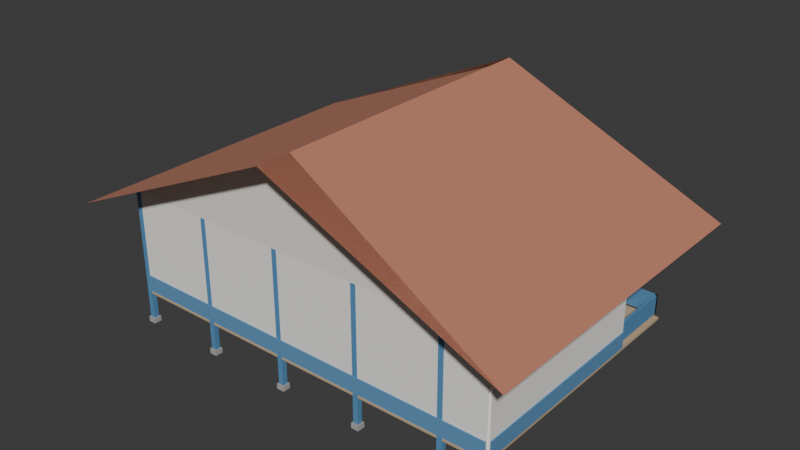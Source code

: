# Source: RumahPanggungSunda.blend  (saved by Blender 5.1.30; exported with 4.5.12 LTS)
import bpy
from mathutils import Matrix  # noqa: F401  (used for matrix-valued properties, if any)

bpy.ops.wm.read_factory_settings(use_empty=True)
scene = bpy.context.scene
scene.name = 'Scene'

# ---- collections
col_collection = bpy.data.collections.new('Collection'); scene.collection.children.link(col_collection)
col_rumahpanggungsunda = bpy.data.collections.new('RumahPanggungSunda'); scene.collection.children.link(col_rumahpanggungsunda)

# ---- materials (node trees are filled in below, after node groups)
mat_umpak_batu = bpy.data.materials.new('Umpak_Batu')
mat_tiang_biru = bpy.data.materials.new('Tiang_Biru')
mat_lantai_palupuh = bpy.data.materials.new('Lantai_Palupuh')
mat_dinding_putih = bpy.data.materials.new('Dinding_Putih')
mat_skirting_biru = bpy.data.materials.new('Skirting_Biru')
mat_pagar_biru = bpy.data.materials.new('Pagar_Biru')
mat_pintu_hijau = bpy.data.materials.new('Pintu_Hijau')
mat_daun_jendela = bpy.data.materials.new('Daun_Jendela')
mat_bingkai_biru = bpy.data.materials.new('Bingkai_Biru')
mat_engsel_logam = bpy.data.materials.new('Engsel_Logam')
mat_tangga_kayu = bpy.data.materials.new('Tangga_Kayu')
mat_plafon_langit = bpy.data.materials.new('Plafon_Langit')
mat_atap_genteng = bpy.data.materials.new('Atap_Genteng')
mat_kudakuda_kayu = bpy.data.materials.new('KudaKuda_Kayu')
mat_pelana_kayu = bpy.data.materials.new('Pelana_Kayu')

# ---- material node trees
mat_umpak_batu.use_nodes = True; mat_umpak_batu.node_tree.nodes.clear()
_N = mat_umpak_batu.node_tree.nodes; _L = mat_umpak_batu.node_tree.links
n0 = _N.new('ShaderNodeBsdfPrincipled'); n0.name = 'Principled BSDF'; n0.location = (-200, 100)
n0.inputs[0].default_value = (0.42, 0.4, 0.38, 1.0)
n0.inputs[2].default_value = 0.95
n1 = _N.new('ShaderNodeOutputMaterial'); n1.name = 'Material'; n1.location = (200, 100)
_L.new(n0.outputs[0], n1.inputs[0])
n1.is_active_output = True
mat_tiang_biru.use_nodes = True; mat_tiang_biru.node_tree.nodes.clear()
_N = mat_tiang_biru.node_tree.nodes; _L = mat_tiang_biru.node_tree.links
n0 = _N.new('ShaderNodeBsdfPrincipled'); n0.name = 'Principled BSDF'; n0.location = (-200, 100)
n0.inputs[0].default_value = (0.1, 0.28, 0.5, 1.0)
n0.inputs[2].default_value = 0.6
n1 = _N.new('ShaderNodeOutputMaterial'); n1.name = 'Material'; n1.location = (200, 100)
_L.new(n0.outputs[0], n1.inputs[0])
n1.is_active_output = True
mat_lantai_palupuh.use_nodes = True; mat_lantai_palupuh.node_tree.nodes.clear()
_N = mat_lantai_palupuh.node_tree.nodes; _L = mat_lantai_palupuh.node_tree.links
n0 = _N.new('ShaderNodeBsdfPrincipled'); n0.name = 'Principled BSDF'; n0.location = (-200, 100)
n0.inputs[0].default_value = (0.55, 0.4, 0.25, 1.0)
n0.inputs[2].default_value = 0.85
n1 = _N.new('ShaderNodeOutputMaterial'); n1.name = 'Material'; n1.location = (200, 100)
_L.new(n0.outputs[0], n1.inputs[0])
n1.is_active_output = True
mat_dinding_putih.use_nodes = True; mat_dinding_putih.node_tree.nodes.clear()
_N = mat_dinding_putih.node_tree.nodes; _L = mat_dinding_putih.node_tree.links
n0 = _N.new('ShaderNodeBsdfPrincipled'); n0.name = 'Principled BSDF'; n0.location = (-200, 100)
n0.inputs[0].default_value = (0.92, 0.9, 0.85, 1.0)
n0.inputs[2].default_value = 0.9
n1 = _N.new('ShaderNodeOutputMaterial'); n1.name = 'Material'; n1.location = (200, 100)
_L.new(n0.outputs[0], n1.inputs[0])
n1.is_active_output = True
mat_skirting_biru.use_nodes = True; mat_skirting_biru.node_tree.nodes.clear()
_N = mat_skirting_biru.node_tree.nodes; _L = mat_skirting_biru.node_tree.links
n0 = _N.new('ShaderNodeBsdfPrincipled'); n0.name = 'Principled BSDF'; n0.location = (-200, 100)
n0.inputs[0].default_value = (0.12, 0.3, 0.52, 1.0)
n0.inputs[2].default_value = 0.6
n1 = _N.new('ShaderNodeOutputMaterial'); n1.name = 'Material'; n1.location = (200, 100)
_L.new(n0.outputs[0], n1.inputs[0])
n1.is_active_output = True
mat_pagar_biru.use_nodes = True; mat_pagar_biru.node_tree.nodes.clear()
_N = mat_pagar_biru.node_tree.nodes; _L = mat_pagar_biru.node_tree.links
n0 = _N.new('ShaderNodeBsdfPrincipled'); n0.name = 'Principled BSDF'; n0.location = (-200, 100)
n0.inputs[0].default_value = (0.1, 0.28, 0.5, 1.0)
n0.inputs[2].default_value = 0.6
n1 = _N.new('ShaderNodeOutputMaterial'); n1.name = 'Material'; n1.location = (200, 100)
_L.new(n0.outputs[0], n1.inputs[0])
n1.is_active_output = True
mat_pintu_hijau.use_nodes = True; mat_pintu_hijau.node_tree.nodes.clear()
_N = mat_pintu_hijau.node_tree.nodes; _L = mat_pintu_hijau.node_tree.links
n0 = _N.new('ShaderNodeBsdfPrincipled'); n0.name = 'Principled BSDF'; n0.location = (-200, 100)
n0.inputs[0].default_value = (0.08, 0.3, 0.14, 1.0)
n0.inputs[2].default_value = 0.7
n1 = _N.new('ShaderNodeOutputMaterial'); n1.name = 'Material'; n1.location = (200, 100)
_L.new(n0.outputs[0], n1.inputs[0])
n1.is_active_output = True
mat_daun_jendela.use_nodes = True; mat_daun_jendela.node_tree.nodes.clear()
_N = mat_daun_jendela.node_tree.nodes; _L = mat_daun_jendela.node_tree.links
n0 = _N.new('ShaderNodeBsdfPrincipled'); n0.name = 'Principled BSDF'; n0.location = (-200, 100)
n0.inputs[0].default_value = (0.86, 0.84, 0.78, 1.0)
n0.inputs[2].default_value = 0.7
n1 = _N.new('ShaderNodeOutputMaterial'); n1.name = 'Material'; n1.location = (200, 100)
_L.new(n0.outputs[0], n1.inputs[0])
n1.is_active_output = True
mat_bingkai_biru.use_nodes = True; mat_bingkai_biru.node_tree.nodes.clear()
_N = mat_bingkai_biru.node_tree.nodes; _L = mat_bingkai_biru.node_tree.links
n0 = _N.new('ShaderNodeBsdfPrincipled'); n0.name = 'Principled BSDF'; n0.location = (-200, 100)
n0.inputs[0].default_value = (0.1, 0.28, 0.5, 1.0)
n0.inputs[2].default_value = 0.55
n1 = _N.new('ShaderNodeOutputMaterial'); n1.name = 'Material'; n1.location = (200, 100)
_L.new(n0.outputs[0], n1.inputs[0])
n1.is_active_output = True
mat_engsel_logam.use_nodes = True; mat_engsel_logam.node_tree.nodes.clear()
_N = mat_engsel_logam.node_tree.nodes; _L = mat_engsel_logam.node_tree.links
n0 = _N.new('ShaderNodeBsdfPrincipled'); n0.name = 'Principled BSDF'; n0.location = (-200, 100)
n0.inputs[0].default_value = (0.16, 0.16, 0.18, 1.0)
n0.inputs[2].default_value = 0.35
n1 = _N.new('ShaderNodeOutputMaterial'); n1.name = 'Material'; n1.location = (200, 100)
_L.new(n0.outputs[0], n1.inputs[0])
n1.is_active_output = True
mat_tangga_kayu.use_nodes = True; mat_tangga_kayu.node_tree.nodes.clear()
_N = mat_tangga_kayu.node_tree.nodes; _L = mat_tangga_kayu.node_tree.links
n0 = _N.new('ShaderNodeBsdfPrincipled'); n0.name = 'Principled BSDF'; n0.location = (-200, 100)
n0.inputs[0].default_value = (0.45, 0.32, 0.2, 1.0)
n0.inputs[2].default_value = 0.85
n1 = _N.new('ShaderNodeOutputMaterial'); n1.name = 'Material'; n1.location = (200, 100)
_L.new(n0.outputs[0], n1.inputs[0])
n1.is_active_output = True
mat_plafon_langit.use_nodes = True; mat_plafon_langit.node_tree.nodes.clear()
_N = mat_plafon_langit.node_tree.nodes; _L = mat_plafon_langit.node_tree.links
n0 = _N.new('ShaderNodeBsdfPrincipled'); n0.name = 'Principled BSDF'; n0.location = (-200, 100)
n0.inputs[0].default_value = (0.9, 0.88, 0.83, 1.0)
n0.inputs[2].default_value = 0.85
n1 = _N.new('ShaderNodeOutputMaterial'); n1.name = 'Material'; n1.location = (200, 100)
_L.new(n0.outputs[0], n1.inputs[0])
n1.is_active_output = True
mat_atap_genteng.use_nodes = True; mat_atap_genteng.node_tree.nodes.clear()
_N = mat_atap_genteng.node_tree.nodes; _L = mat_atap_genteng.node_tree.links
n0 = _N.new('ShaderNodeBsdfPrincipled'); n0.name = 'Principled BSDF'; n0.location = (-200, 100)
n0.inputs[0].default_value = (0.55, 0.22, 0.14, 1.0)
n0.inputs[2].default_value = 0.9
n1 = _N.new('ShaderNodeOutputMaterial'); n1.name = 'Material'; n1.location = (200, 100)
_L.new(n0.outputs[0], n1.inputs[0])
n1.is_active_output = True
mat_kudakuda_kayu.use_nodes = True; mat_kudakuda_kayu.node_tree.nodes.clear()
_N = mat_kudakuda_kayu.node_tree.nodes; _L = mat_kudakuda_kayu.node_tree.links
n0 = _N.new('ShaderNodeBsdfPrincipled'); n0.name = 'Principled BSDF'; n0.location = (-200, 100)
n0.inputs[0].default_value = (0.4, 0.28, 0.18, 1.0)
n0.inputs[2].default_value = 0.8
n1 = _N.new('ShaderNodeOutputMaterial'); n1.name = 'Material'; n1.location = (200, 100)
_L.new(n0.outputs[0], n1.inputs[0])
n1.is_active_output = True
mat_pelana_kayu.use_nodes = True; mat_pelana_kayu.node_tree.nodes.clear()
_N = mat_pelana_kayu.node_tree.nodes; _L = mat_pelana_kayu.node_tree.links
n0 = _N.new('ShaderNodeBsdfPrincipled'); n0.name = 'Principled BSDF'; n0.location = (-200, 100)
n0.inputs[0].default_value = (0.85, 0.82, 0.75, 1.0)
n0.inputs[2].default_value = 0.85
n1 = _N.new('ShaderNodeOutputMaterial'); n1.name = 'Material'; n1.location = (200, 100)
_L.new(n0.outputs[0], n1.inputs[0])
n1.is_active_output = True

# ---- world
world_world = bpy.data.worlds.new('World'); scene.world = world_world
world_world.use_nodes = True; world_world.node_tree.nodes.clear()
_N = world_world.node_tree.nodes; _L = world_world.node_tree.links
n0 = _N.new('ShaderNodeOutputWorld'); n0.name = 'World Output'; n0.location = (200, 100)
n1 = _N.new('ShaderNodeBackground'); n1.name = 'Background'; n1.location = (-200, 100)
n1.inputs[0].default_value = (0.05088, 0.05088, 0.05088, 1.0)
_L.new(n1.outputs[0], n0.inputs[0])
n0.is_active_output = True
world_world.color = (0.05088, 0.05088, 0.05088)
world_world.sun_shadow_jitter_overblur = 0.0

# ---- meshes
me_umpakbatu = bpy.data.meshes.new('UmpakBatu')
me_umpakbatu.from_pydata([(-0.09, -0.09, 0.0), (0.09, -0.09, 0.0), (0.09, 0.09, 0.0), (-0.09, 0.09, 0.0), (-0.09, -0.09, 0.12), (0.09, -0.09, 0.12), (0.09, 0.09, 0.12), (-0.09, 0.09, 0.12), (-0.09, 1.71, 0.0), (0.09, 1.71, 0.0), (0.09, 1.89, 0.0), (-0.09, 1.89, 0.0), (-0.09, 1.71, 0.12), (0.09, 1.71, 0.12), (0.09, 1.89, 0.12), (-0.09, 1.89, 0.12), (-0.09, 4.41, 0.0), (0.09, 4.41, 0.0), (0.09, 4.59, 0.0), (-0.09, 4.59, 0.0), (-0.09, 4.41, 0.12), (0.09, 4.41, 0.12), (0.09, 4.59, 0.12), (-0.09, 4.59, 0.12), (-0.09, 5.91, 0.0), (0.09, 5.91, 0.0), (0.09, 6.09, 0.0), (-0.09, 6.09, 0.0), (-0.09, 5.91, 0.12), (0.09, 5.91, 0.12), (0.09, 6.09, 0.12), (-0.09, 6.09, 0.12), (1.91, -0.09, 0.0), (2.09, -0.09, 0.0), (2.09, 0.09, 0.0), (1.91, 0.09, 0.0), (1.91, -0.09, 0.12), (2.09, -0.09, 0.12), (2.09, 0.09, 0.12), (1.91, 0.09, 0.12), (1.91, 1.71, 0.0), (2.09, 1.71, 0.0), (2.09, 1.89, 0.0), (1.91, 1.89, 0.0), (1.91, 1.71, 0.12), (2.09, 1.71, 0.12), (2.09, 1.89, 0.12), (1.91, 1.89, 0.12), (1.91, 4.41, 0.0), (2.09, 4.41, 0.0), (2.09, 4.59, 0.0), (1.91, 4.59, 0.0), (1.91, 4.41, 0.12), (2.09, 4.41, 0.12), (2.09, 4.59, 0.12), (1.91, 4.59, 0.12), (1.91, 5.91, 0.0), (2.09, 5.91, 0.0), (2.09, 6.09, 0.0), (1.91, 6.09, 0.0), (1.91, 5.91, 0.12), (2.09, 5.91, 0.12), (2.09, 6.09, 0.12), (1.91, 6.09, 0.12), (3.91, -0.09, 0.0), (4.09, -0.09, 0.0), (4.09, 0.09, 0.0), (3.91, 0.09, 0.0), (3.91, -0.09, 0.12), (4.09, -0.09, 0.12), (4.09, 0.09, 0.12), (3.91, 0.09, 0.12), (3.91, 1.71, 0.0), (4.09, 1.71, 0.0), (4.09, 1.89, 0.0), (3.91, 1.89, 0.0), (3.91, 1.71, 0.12), (4.09, 1.71, 0.12), (4.09, 1.89, 0.12), (3.91, 1.89, 0.12), (3.91, 4.41, 0.0), (4.09, 4.41, 0.0), (4.09, 4.59, 0.0), (3.91, 4.59, 0.0), (3.91, 4.41, 0.12), (4.09, 4.41, 0.12), (4.09, 4.59, 0.12), (3.91, 4.59, 0.12), (3.91, 5.91, 0.0), (4.09, 5.91, 0.0), (4.09, 6.09, 0.0), (3.91, 6.09, 0.0), (3.91, 5.91, 0.12), (4.09, 5.91, 0.12), (4.09, 6.09, 0.12), (3.91, 6.09, 0.12), (5.91, -0.09, 0.0), (6.09, -0.09, 0.0), (6.09, 0.09, 0.0), (5.91, 0.09, 0.0), (5.91, -0.09, 0.12), (6.09, -0.09, 0.12), (6.09, 0.09, 0.12), (5.91, 0.09, 0.12), (5.91, 1.71, 0.0), (6.09, 1.71, 0.0), (6.09, 1.89, 0.0), (5.91, 1.89, 0.0), (5.91, 1.71, 0.12), (6.09, 1.71, 0.12), (6.09, 1.89, 0.12), (5.91, 1.89, 0.12), (5.91, 4.41, 0.0), (6.09, 4.41, 0.0), (6.09, 4.59, 0.0), (5.91, 4.59, 0.0), (5.91, 4.41, 0.12), (6.09, 4.41, 0.12), (6.09, 4.59, 0.12), (5.91, 4.59, 0.12), (5.91, 5.91, 0.0), (6.09, 5.91, 0.0), (6.09, 6.09, 0.0), (5.91, 6.09, 0.0), (5.91, 5.91, 0.12), (6.09, 5.91, 0.12), (6.09, 6.09, 0.12), (5.91, 6.09, 0.12), (7.91, -0.09, 0.0), (8.09, -0.09, 0.0), (8.09, 0.09, 0.0), (7.91, 0.09, 0.0), (7.91, -0.09, 0.12), (8.09, -0.09, 0.12), (8.09, 0.09, 0.12), (7.91, 0.09, 0.12), (7.91, 1.71, 0.0), (8.09, 1.71, 0.0), (8.09, 1.89, 0.0), (7.91, 1.89, 0.0), (7.91, 1.71, 0.12), (8.09, 1.71, 0.12), (8.09, 1.89, 0.12), (7.91, 1.89, 0.12), (7.91, 4.41, 0.0), (8.09, 4.41, 0.0), (8.09, 4.59, 0.0), (7.91, 4.59, 0.0), (7.91, 4.41, 0.12), (8.09, 4.41, 0.12), (8.09, 4.59, 0.12), (7.91, 4.59, 0.12), (7.91, 5.91, 0.0), (8.09, 5.91, 0.0), (8.09, 6.09, 0.0), (7.91, 6.09, 0.0), (7.91, 5.91, 0.12), (8.09, 5.91, 0.12), (8.09, 6.09, 0.12), (7.91, 6.09, 0.12)], [], [(0, 1, 2, 3), (4, 7, 6, 5), (0, 4, 5, 1), (1, 5, 6, 2), (2, 6, 7, 3), (3, 7, 4, 0), (8, 9, 10, 11), (12, 15, 14, 13), (8, 12, 13, 9), (9, 13, 14, 10), (10, 14, 15, 11), (11, 15, 12, 8), (16, 17, 18, 19), (20, 23, 22, 21), (16, 20, 21, 17), (17, 21, 22, 18), (18, 22, 23, 19), (19, 23, 20, 16), (24, 25, 26, 27), (28, 31, 30, 29), (24, 28, 29, 25), (25, 29, 30, 26), (26, 30, 31, 27), (27, 31, 28, 24), (32, 33, 34, 35), (36, 39, 38, 37), (32, 36, 37, 33), (33, 37, 38, 34), (34, 38, 39, 35), (35, 39, 36, 32), (40, 41, 42, 43), (44, 47, 46, 45), (40, 44, 45, 41), (41, 45, 46, 42), (42, 46, 47, 43), (43, 47, 44, 40), (48, 49, 50, 51), (52, 55, 54, 53), (48, 52, 53, 49), (49, 53, 54, 50), (50, 54, 55, 51), (51, 55, 52, 48), (56, 57, 58, 59), (60, 63, 62, 61), (56, 60, 61, 57), (57, 61, 62, 58), (58, 62, 63, 59), (59, 63, 60, 56), (64, 65, 66, 67), (68, 71, 70, 69), (64, 68, 69, 65), (65, 69, 70, 66), (66, 70, 71, 67), (67, 71, 68, 64), (72, 73, 74, 75), (76, 79, 78, 77), (72, 76, 77, 73), (73, 77, 78, 74), (74, 78, 79, 75), (75, 79, 76, 72), (80, 81, 82, 83), (84, 87, 86, 85), (80, 84, 85, 81), (81, 85, 86, 82), (82, 86, 87, 83), (83, 87, 84, 80), (88, 89, 90, 91), (92, 95, 94, 93), (88, 92, 93, 89), (89, 93, 94, 90), (90, 94, 95, 91), (91, 95, 92, 88), (96, 97, 98, 99), (100, 103, 102, 101), (96, 100, 101, 97), (97, 101, 102, 98), (98, 102, 103, 99), (99, 103, 100, 96), (104, 105, 106, 107), (108, 111, 110, 109), (104, 108, 109, 105), (105, 109, 110, 106), (106, 110, 111, 107), (107, 111, 108, 104), (112, 113, 114, 115), (116, 119, 118, 117), (112, 116, 117, 113), (113, 117, 118, 114), (114, 118, 119, 115), (115, 119, 116, 112), (120, 121, 122, 123), (124, 127, 126, 125), (120, 124, 125, 121), (121, 125, 126, 122), (122, 126, 127, 123), (123, 127, 124, 120), (128, 129, 130, 131), (132, 135, 134, 133), (128, 132, 133, 129), (129, 133, 134, 130), (130, 134, 135, 131), (131, 135, 132, 128), (136, 137, 138, 139), (140, 143, 142, 141), (136, 140, 141, 137), (137, 141, 142, 138), (138, 142, 143, 139), (139, 143, 140, 136), (144, 145, 146, 147), (148, 151, 150, 149), (144, 148, 149, 145), (145, 149, 150, 146), (146, 150, 151, 147), (147, 151, 148, 144), (152, 153, 154, 155), (156, 159, 158, 157), (152, 156, 157, 153), (153, 157, 158, 154), (154, 158, 159, 155), (155, 159, 156, 152)])
_uv = me_umpakbatu.uv_layers.new(name='Float2')
_uv.uv.foreach_set('vector', [-0.045, -0.045, 0.045, -0.045, 0.045, 0.045, -0.045, 0.045, -0.045, -0.045, -0.045, 0.045, 0.045, 0.045, 0.045, -0.045, -0.045, 0.0, -0.045, 0.06, 0.045, 0.06, 0.045, 0.0, -0.045, 0.0, -0.045, 0.06, 0.045, 0.06, 0.045, 0.0, 0.045, 0.0, 0.045, 0.06, -0.045, 0.06, -0.045, 0.0, 0.045, 0.0, 0.045, 0.06, -0.045, 0.06, -0.045, 0.0, -0.045, 0.855, 0.045, 0.855, 0.045, 0.945, -0.045, 0.945, -0.045, 0.855, -0.045, 0.945, 0.045, 0.945, 0.045, 0.855, -0.045, 0.0, -0.045, 0.06, 0.045, 0.06, 0.045, 0.0, 0.855, 0.0, 0.855, 0.06, 0.945, 0.06, 0.945, 0.0, 0.045, 0.0, 0.045, 0.06, -0.045, 0.06, -0.045, 0.0, 0.945, 0.0, 0.945, 0.06, 0.855, 0.06, 0.855, 0.0, -0.045, 2.205, 0.045, 2.205, 0.045, 2.295, -0.045, 2.295, -0.045, 2.205, -0.045, 2.295, 0.045, 2.295, 0.045, 2.205, -0.045, 0.0, -0.045, 0.06, 0.045, 0.06, 0.045, 0.0, 2.205, 0.0, 2.205, 0.06, 2.295, 0.06, 2.295, 0.0, 0.045, 0.0, 0.045, 0.06, -0.045, 0.06, -0.045, 0.0, 2.295, 0.0, 2.295, 0.06, 2.205, 0.06, 2.205, 0.0, -0.045, 2.955, 0.045, 2.955, 0.045, 3.045, -0.045, 3.045, -0.045, 2.955, -0.045, 3.045, 0.045, 3.045, 0.045, 2.955, -0.045, 0.0, -0.045, 0.06, 0.045, 0.06, 0.045, 0.0, 2.955, 0.0, 2.955, 0.06, 3.045, 0.06, 3.045, 0.0, 0.045, 0.0, 0.045, 0.06, -0.045, 0.06, -0.045, 0.0, 3.045, 0.0, 3.045, 0.06, 2.955, 0.06, 2.955, 0.0, 0.955, -0.045, 1.045, -0.045, 1.045, 0.045, 0.955, 0.045, 0.955, -0.045, 0.955, 0.045, 1.045, 0.045, 1.045, -0.045, 0.955, 0.0, 0.955, 0.06, 1.045, 0.06, 1.045, 0.0, -0.045, 0.0, -0.045, 0.06, 0.045, 0.06, 0.045, 0.0, 1.045, 0.0, 1.045, 0.06, 0.955, 0.06, 0.955, 0.0, 0.045, 0.0, 0.045, 0.06, -0.045, 0.06, -0.045, 0.0, 0.955, 0.855, 1.045, 0.855, 1.045, 0.945, 0.955, 0.945, 0.955, 0.855, 0.955, 0.945, 1.045, 0.945, 1.045, 0.855, 0.955, 0.0, 0.955, 0.06, 1.045, 0.06, 1.045, 0.0, 0.855, 0.0, 0.855, 0.06, 0.945, 0.06, 0.945, 0.0, 1.045, 0.0, 1.045, 0.06, 0.955, 0.06, 0.955, 0.0, 0.945, 0.0, 0.945, 0.06, 0.855, 0.06, 0.855, 0.0, 0.955, 2.205, 1.045, 2.205, 1.045, 2.295, 0.955, 2.295, 0.955, 2.205, 0.955, 2.295, 1.045, 2.295, 1.045, 2.205, 0.955, 0.0, 0.955, 0.06, 1.045, 0.06, 1.045, 0.0, 2.205, 0.0, 2.205, 0.06, 2.295, 0.06, 2.295, 0.0, 1.045, 0.0, 1.045, 0.06, 0.955, 0.06, 0.955, 0.0, 2.295, 0.0, 2.295, 0.06, 2.205, 0.06, 2.205, 0.0, 0.955, 2.955, 1.045, 2.955, 1.045, 3.045, 0.955, 3.045, 0.955, 2.955, 0.955, 3.045, 1.045, 3.045, 1.045, 2.955, 0.955, 0.0, 0.955, 0.06, 1.045, 0.06, 1.045, 0.0, 2.955, 0.0, 2.955, 0.06, 3.045, 0.06, 3.045, 0.0, 1.045, 0.0, 1.045, 0.06, 0.955, 0.06, 0.955, 0.0, 3.045, 0.0, 3.045, 0.06, 2.955, 0.06, 2.955, 0.0, 1.955, -0.045, 2.045, -0.045, 2.045, 0.045, 1.955, 0.045, 1.955, -0.045, 1.955, 0.045, 2.045, 0.045, 2.045, -0.045, 1.955, 0.0, 1.955, 0.06, 2.045, 0.06, 2.045, 0.0, -0.045, 0.0, -0.045, 0.06, 0.045, 0.06, 0.045, 0.0, 2.045, 0.0, 2.045, 0.06, 1.955, 0.06, 1.955, 0.0, 0.045, 0.0, 0.045, 0.06, -0.045, 0.06, -0.045, 0.0, 1.955, 0.855, 2.045, 0.855, 2.045, 0.945, 1.955, 0.945, 1.955, 0.855, 1.955, 0.945, 2.045, 0.945, 2.045, 0.855, 1.955, 0.0, 1.955, 0.06, 2.045, 0.06, 2.045, 0.0, 0.855, 0.0, 0.855, 0.06, 0.945, 0.06, 0.945, 0.0, 2.045, 0.0, 2.045, 0.06, 1.955, 0.06, 1.955, 0.0, 0.945, 0.0, 0.945, 0.06, 0.855, 0.06, 0.855, 0.0, 1.955, 2.205, 2.045, 2.205, 2.045, 2.295, 1.955, 2.295, 1.955, 2.205, 1.955, 2.295, 2.045, 2.295, 2.045, 2.205, 1.955, 0.0, 1.955, 0.06, 2.045, 0.06, 2.045, 0.0, 2.205, 0.0, 2.205, 0.06, 2.295, 0.06, 2.295, 0.0, 2.045, 0.0, 2.045, 0.06, 1.955, 0.06, 1.955, 0.0, 2.295, 0.0, 2.295, 0.06, 2.205, 0.06, 2.205, 0.0, 1.955, 2.955, 2.045, 2.955, 2.045, 3.045, 1.955, 3.045, 1.955, 2.955, 1.955, 3.045, 2.045, 3.045, 2.045, 2.955, 1.955, 0.0, 1.955, 0.06, 2.045, 0.06, 2.045, 0.0, 2.955, 0.0, 2.955, 0.06, 3.045, 0.06, 3.045, 0.0, 2.045, 0.0, 2.045, 0.06, 1.955, 0.06, 1.955, 0.0, 3.045, 0.0, 3.045, 0.06, 2.955, 0.06, 2.955, 0.0, 2.955, -0.045, 3.045, -0.045, 3.045, 0.045, 2.955, 0.045, 2.955, -0.045, 2.955, 0.045, 3.045, 0.045, 3.045, -0.045, 2.955, 0.0, 2.955, 0.06, 3.045, 0.06, 3.045, 0.0, -0.045, 0.0, -0.045, 0.06, 0.045, 0.06, 0.045, 0.0, 3.045, 0.0, 3.045, 0.06, 2.955, 0.06, 2.955, 0.0, 0.045, 0.0, 0.045, 0.06, -0.045, 0.06, -0.045, 0.0, 2.955, 0.855, 3.045, 0.855, 3.045, 0.945, 2.955, 0.945, 2.955, 0.855, 2.955, 0.945, 3.045, 0.945, 3.045, 0.855, 2.955, 0.0, 2.955, 0.06, 3.045, 0.06, 3.045, 0.0, 0.855, 0.0, 0.855, 0.06, 0.945, 0.06, 0.945, 0.0, 3.045, 0.0, 3.045, 0.06, 2.955, 0.06, 2.955, 0.0, 0.945, 0.0, 0.945, 0.06, 0.855, 0.06, 0.855, 0.0, 2.955, 2.205, 3.045, 2.205, 3.045, 2.295, 2.955, 2.295, 2.955, 2.205, 2.955, 2.295, 3.045, 2.295, 3.045, 2.205, 2.955, 0.0, 2.955, 0.06, 3.045, 0.06, 3.045, 0.0, 2.205, 0.0, 2.205, 0.06, 2.295, 0.06, 2.295, 0.0, 3.045, 0.0, 3.045, 0.06, 2.955, 0.06, 2.955, 0.0, 2.295, 0.0, 2.295, 0.06, 2.205, 0.06, 2.205, 0.0, 2.955, 2.955, 3.045, 2.955, 3.045, 3.045, 2.955, 3.045, 2.955, 2.955, 2.955, 3.045, 3.045, 3.045, 3.045, 2.955, 2.955, 0.0, 2.955, 0.06, 3.045, 0.06, 3.045, 0.0, 2.955, 0.0, 2.955, 0.06, 3.045, 0.06, 3.045, 0.0, 3.045, 0.0, 3.045, 0.06, 2.955, 0.06, 2.955, 0.0, 3.045, 0.0, 3.045, 0.06, 2.955, 0.06, 2.955, 0.0, 3.955, -0.045, 4.045, -0.045, 4.045, 0.045, 3.955, 0.045, 3.955, -0.045, 3.955, 0.045, 4.045, 0.045, 4.045, -0.045, 3.955, 0.0, 3.955, 0.06, 4.045, 0.06, 4.045, 0.0, -0.045, 0.0, -0.045, 0.06, 0.045, 0.06, 0.045, 0.0, 4.045, 0.0, 4.045, 0.06, 3.955, 0.06, 3.955, 0.0, 0.045, 0.0, 0.045, 0.06, -0.045, 0.06, -0.045, 0.0, 3.955, 0.855, 4.045, 0.855, 4.045, 0.945, 3.955, 0.945, 3.955, 0.855, 3.955, 0.945, 4.045, 0.945, 4.045, 0.855, 3.955, 0.0, 3.955, 0.06, 4.045, 0.06, 4.045, 0.0, 0.855, 0.0, 0.855, 0.06, 0.945, 0.06, 0.945, 0.0, 4.045, 0.0, 4.045, 0.06, 3.955, 0.06, 3.955, 0.0, 0.945, 0.0, 0.945, 0.06, 0.855, 0.06, 0.855, 0.0, 3.955, 2.205, 4.045, 2.205, 4.045, 2.295, 3.955, 2.295, 3.955, 2.205, 3.955, 2.295, 4.045, 2.295, 4.045, 2.205, 3.955, 0.0, 3.955, 0.06, 4.045, 0.06, 4.045, 0.0, 2.205, 0.0, 2.205, 0.06, 2.295, 0.06, 2.295, 0.0, 4.045, 0.0, 4.045, 0.06, 3.955, 0.06, 3.955, 0.0, 2.295, 0.0, 2.295, 0.06, 2.205, 0.06, 2.205, 0.0, 3.955, 2.955, 4.045, 2.955, 4.045, 3.045, 3.955, 3.045, 3.955, 2.955, 3.955, 3.045, 4.045, 3.045, 4.045, 2.955, 3.955, 0.0, 3.955, 0.06, 4.045, 0.06, 4.045, 0.0, 2.955, 0.0, 2.955, 0.06, 3.045, 0.06, 3.045, 0.0, 4.045, 0.0, 4.045, 0.06, 3.955, 0.06, 3.955, 0.0, 3.045, 0.0, 3.045, 0.06, 2.955, 0.06, 2.955, 0.0])
me_umpakbatu.materials.append(mat_umpak_batu)
me_umpakbatu.update()
me_tiangkolong = bpy.data.meshes.new('TiangKolong')
me_tiangkolong.from_pydata([(-0.06, -0.06, 0.12), (0.06, -0.06, 0.12), (0.06, 0.06, 0.12), (-0.06, 0.06, 0.12), (-0.06, -0.06, 3.2), (0.06, -0.06, 3.2), (0.06, 0.06, 3.2), (-0.06, 0.06, 3.2), (-0.06, 1.74, 0.12), (0.06, 1.74, 0.12), (0.06, 1.86, 0.12), (-0.06, 1.86, 0.12), (-0.06, 1.74, 3.2), (0.06, 1.74, 3.2), (0.06, 1.86, 3.2), (-0.06, 1.86, 3.2), (-0.06, 4.44, 0.12), (0.06, 4.44, 0.12), (0.06, 4.56, 0.12), (-0.06, 4.56, 0.12), (-0.06, 4.44, 3.2), (0.06, 4.44, 3.2), (0.06, 4.56, 3.2), (-0.06, 4.56, 3.2), (-0.06, 5.94, 0.12), (0.06, 5.94, 0.12), (0.06, 6.06, 0.12), (-0.06, 6.06, 0.12), (-0.06, 5.94, 3.2), (0.06, 5.94, 3.2), (0.06, 6.06, 3.2), (-0.06, 6.06, 3.2), (1.94, -0.06, 0.12), (2.06, -0.06, 0.12), (2.06, 0.06, 0.12), (1.94, 0.06, 0.12), (1.94, -0.06, 3.2), (2.06, -0.06, 3.2), (2.06, 0.06, 3.2), (1.94, 0.06, 3.2), (1.94, 1.74, 0.12), (2.06, 1.74, 0.12), (2.06, 1.86, 0.12), (1.94, 1.86, 0.12), (1.94, 1.74, 3.2), (2.06, 1.74, 3.2), (2.06, 1.86, 3.2), (1.94, 1.86, 3.2), (1.94, 4.44, 0.12), (2.06, 4.44, 0.12), (2.06, 4.56, 0.12), (1.94, 4.56, 0.12), (1.94, 4.44, 3.2), (2.06, 4.44, 3.2), (2.06, 4.56, 3.2), (1.94, 4.56, 3.2), (1.94, 5.94, 0.12), (2.06, 5.94, 0.12), (2.06, 6.06, 0.12), (1.94, 6.06, 0.12), (1.94, 5.94, 3.2), (2.06, 5.94, 3.2), (2.06, 6.06, 3.2), (1.94, 6.06, 3.2), (3.94, -0.06, 0.12), (4.06, -0.06, 0.12), (4.06, 0.06, 0.12), (3.94, 0.06, 0.12), (3.94, -0.06, 3.2), (4.06, -0.06, 3.2), (4.06, 0.06, 3.2), (3.94, 0.06, 3.2), (3.94, 1.74, 0.12), (4.06, 1.74, 0.12), (4.06, 1.86, 0.12), (3.94, 1.86, 0.12), (3.94, 1.74, 3.2), (4.06, 1.74, 3.2), (4.06, 1.86, 3.2), (3.94, 1.86, 3.2), (3.94, 4.44, 0.12), (4.06, 4.44, 0.12), (4.06, 4.56, 0.12), (3.94, 4.56, 0.12), (3.94, 4.44, 3.2), (4.06, 4.44, 3.2), (4.06, 4.56, 3.2), (3.94, 4.56, 3.2), (3.94, 5.94, 0.12), (4.06, 5.94, 0.12), (4.06, 6.06, 0.12), (3.94, 6.06, 0.12), (3.94, 5.94, 3.2), (4.06, 5.94, 3.2), (4.06, 6.06, 3.2), (3.94, 6.06, 3.2), (5.94, -0.06, 0.12), (6.06, -0.06, 0.12), (6.06, 0.06, 0.12), (5.94, 0.06, 0.12), (5.94, -0.06, 3.2), (6.06, -0.06, 3.2), (6.06, 0.06, 3.2), (5.94, 0.06, 3.2), (5.94, 1.74, 0.12), (6.06, 1.74, 0.12), (6.06, 1.86, 0.12), (5.94, 1.86, 0.12), (5.94, 1.74, 3.2), (6.06, 1.74, 3.2), (6.06, 1.86, 3.2), (5.94, 1.86, 3.2), (5.94, 4.44, 0.12), (6.06, 4.44, 0.12), (6.06, 4.56, 0.12), (5.94, 4.56, 0.12), (5.94, 4.44, 3.2), (6.06, 4.44, 3.2), (6.06, 4.56, 3.2), (5.94, 4.56, 3.2), (5.94, 5.94, 0.12), (6.06, 5.94, 0.12), (6.06, 6.06, 0.12), (5.94, 6.06, 0.12), (5.94, 5.94, 3.2), (6.06, 5.94, 3.2), (6.06, 6.06, 3.2), (5.94, 6.06, 3.2), (7.94, -0.06, 0.12), (8.06, -0.06, 0.12), (8.06, 0.06, 0.12), (7.94, 0.06, 0.12), (7.94, -0.06, 3.2), (8.06, -0.06, 3.2), (8.06, 0.06, 3.2), (7.94, 0.06, 3.2), (7.94, 1.74, 0.12), (8.06, 1.74, 0.12), (8.06, 1.86, 0.12), (7.94, 1.86, 0.12), (7.94, 1.74, 3.2), (8.06, 1.74, 3.2), (8.06, 1.86, 3.2), (7.94, 1.86, 3.2), (7.94, 4.44, 0.12), (8.06, 4.44, 0.12), (8.06, 4.56, 0.12), (7.94, 4.56, 0.12), (7.94, 4.44, 3.2), (8.06, 4.44, 3.2), (8.06, 4.56, 3.2), (7.94, 4.56, 3.2), (7.94, 5.94, 0.12), (8.06, 5.94, 0.12), (8.06, 6.06, 0.12), (7.94, 6.06, 0.12), (7.94, 5.94, 3.2), (8.06, 5.94, 3.2), (8.06, 6.06, 3.2), (7.94, 6.06, 3.2)], [], [(0, 1, 2, 3), (4, 7, 6, 5), (0, 4, 5, 1), (1, 5, 6, 2), (2, 6, 7, 3), (3, 7, 4, 0), (8, 9, 10, 11), (12, 15, 14, 13), (8, 12, 13, 9), (9, 13, 14, 10), (10, 14, 15, 11), (11, 15, 12, 8), (16, 17, 18, 19), (20, 23, 22, 21), (16, 20, 21, 17), (17, 21, 22, 18), (18, 22, 23, 19), (19, 23, 20, 16), (24, 25, 26, 27), (28, 31, 30, 29), (24, 28, 29, 25), (25, 29, 30, 26), (26, 30, 31, 27), (27, 31, 28, 24), (32, 33, 34, 35), (36, 39, 38, 37), (32, 36, 37, 33), (33, 37, 38, 34), (34, 38, 39, 35), (35, 39, 36, 32), (40, 41, 42, 43), (44, 47, 46, 45), (40, 44, 45, 41), (41, 45, 46, 42), (42, 46, 47, 43), (43, 47, 44, 40), (48, 49, 50, 51), (52, 55, 54, 53), (48, 52, 53, 49), (49, 53, 54, 50), (50, 54, 55, 51), (51, 55, 52, 48), (56, 57, 58, 59), (60, 63, 62, 61), (56, 60, 61, 57), (57, 61, 62, 58), (58, 62, 63, 59), (59, 63, 60, 56), (64, 65, 66, 67), (68, 71, 70, 69), (64, 68, 69, 65), (65, 69, 70, 66), (66, 70, 71, 67), (67, 71, 68, 64), (72, 73, 74, 75), (76, 79, 78, 77), (72, 76, 77, 73), (73, 77, 78, 74), (74, 78, 79, 75), (75, 79, 76, 72), (80, 81, 82, 83), (84, 87, 86, 85), (80, 84, 85, 81), (81, 85, 86, 82), (82, 86, 87, 83), (83, 87, 84, 80), (88, 89, 90, 91), (92, 95, 94, 93), (88, 92, 93, 89), (89, 93, 94, 90), (90, 94, 95, 91), (91, 95, 92, 88), (96, 97, 98, 99), (100, 103, 102, 101), (96, 100, 101, 97), (97, 101, 102, 98), (98, 102, 103, 99), (99, 103, 100, 96), (104, 105, 106, 107), (108, 111, 110, 109), (104, 108, 109, 105), (105, 109, 110, 106), (106, 110, 111, 107), (107, 111, 108, 104), (112, 113, 114, 115), (116, 119, 118, 117), (112, 116, 117, 113), (113, 117, 118, 114), (114, 118, 119, 115), (115, 119, 116, 112), (120, 121, 122, 123), (124, 127, 126, 125), (120, 124, 125, 121), (121, 125, 126, 122), (122, 126, 127, 123), (123, 127, 124, 120), (128, 129, 130, 131), (132, 135, 134, 133), (128, 132, 133, 129), (129, 133, 134, 130), (130, 134, 135, 131), (131, 135, 132, 128), (136, 137, 138, 139), (140, 143, 142, 141), (136, 140, 141, 137), (137, 141, 142, 138), (138, 142, 143, 139), (139, 143, 140, 136), (144, 145, 146, 147), (148, 151, 150, 149), (144, 148, 149, 145), (145, 149, 150, 146), (146, 150, 151, 147), (147, 151, 148, 144), (152, 153, 154, 155), (156, 159, 158, 157), (152, 156, 157, 153), (153, 157, 158, 154), (154, 158, 159, 155), (155, 159, 156, 152)])
_uv = me_tiangkolong.uv_layers.new(name='Float2')
_uv.uv.foreach_set('vector', [-0.03, -0.03, 0.03, -0.03, 0.03, 0.03, -0.03, 0.03, -0.03, -0.03, -0.03, 0.03, 0.03, 0.03, 0.03, -0.03, -0.03, 0.06, -0.03, 1.6, 0.03, 1.6, 0.03, 0.06, -0.03, 0.06, -0.03, 1.6, 0.03, 1.6, 0.03, 0.06, 0.03, 0.06, 0.03, 1.6, -0.03, 1.6, -0.03, 0.06, 0.03, 0.06, 0.03, 1.6, -0.03, 1.6, -0.03, 0.06, -0.03, 0.87, 0.03, 0.87, 0.03, 0.93, -0.03, 0.93, -0.03, 0.87, -0.03, 0.93, 0.03, 0.93, 0.03, 0.87, -0.03, 0.06, -0.03, 1.6, 0.03, 1.6, 0.03, 0.06, 0.87, 0.06, 0.87, 1.6, 0.93, 1.6, 0.93, 0.06, 0.03, 0.06, 0.03, 1.6, -0.03, 1.6, -0.03, 0.06, 0.93, 0.06, 0.93, 1.6, 0.87, 1.6, 0.87, 0.06, -0.03, 2.22, 0.03, 2.22, 0.03, 2.28, -0.03, 2.28, -0.03, 2.22, -0.03, 2.28, 0.03, 2.28, 0.03, 2.22, -0.03, 0.06, -0.03, 1.6, 0.03, 1.6, 0.03, 0.06, 2.22, 0.06, 2.22, 1.6, 2.28, 1.6, 2.28, 0.06, 0.03, 0.06, 0.03, 1.6, -0.03, 1.6, -0.03, 0.06, 2.28, 0.06, 2.28, 1.6, 2.22, 1.6, 2.22, 0.06, -0.03, 2.97, 0.03, 2.97, 0.03, 3.03, -0.03, 3.03, -0.03, 2.97, -0.03, 3.03, 0.03, 3.03, 0.03, 2.97, -0.03, 0.06, -0.03, 1.6, 0.03, 1.6, 0.03, 0.06, 2.97, 0.06, 2.97, 1.6, 3.03, 1.6, 3.03, 0.06, 0.03, 0.06, 0.03, 1.6, -0.03, 1.6, -0.03, 0.06, 3.03, 0.06, 3.03, 1.6, 2.97, 1.6, 2.97, 0.06, 0.97, -0.03, 1.03, -0.03, 1.03, 0.03, 0.97, 0.03, 0.97, -0.03, 0.97, 0.03, 1.03, 0.03, 1.03, -0.03, 0.97, 0.06, 0.97, 1.6, 1.03, 1.6, 1.03, 0.06, -0.03, 0.06, -0.03, 1.6, 0.03, 1.6, 0.03, 0.06, 1.03, 0.06, 1.03, 1.6, 0.97, 1.6, 0.97, 0.06, 0.03, 0.06, 0.03, 1.6, -0.03, 1.6, -0.03, 0.06, 0.97, 0.87, 1.03, 0.87, 1.03, 0.93, 0.97, 0.93, 0.97, 0.87, 0.97, 0.93, 1.03, 0.93, 1.03, 0.87, 0.97, 0.06, 0.97, 1.6, 1.03, 1.6, 1.03, 0.06, 0.87, 0.06, 0.87, 1.6, 0.93, 1.6, 0.93, 0.06, 1.03, 0.06, 1.03, 1.6, 0.97, 1.6, 0.97, 0.06, 0.93, 0.06, 0.93, 1.6, 0.87, 1.6, 0.87, 0.06, 0.97, 2.22, 1.03, 2.22, 1.03, 2.28, 0.97, 2.28, 0.97, 2.22, 0.97, 2.28, 1.03, 2.28, 1.03, 2.22, 0.97, 0.06, 0.97, 1.6, 1.03, 1.6, 1.03, 0.06, 2.22, 0.06, 2.22, 1.6, 2.28, 1.6, 2.28, 0.06, 1.03, 0.06, 1.03, 1.6, 0.97, 1.6, 0.97, 0.06, 2.28, 0.06, 2.28, 1.6, 2.22, 1.6, 2.22, 0.06, 0.97, 2.97, 1.03, 2.97, 1.03, 3.03, 0.97, 3.03, 0.97, 2.97, 0.97, 3.03, 1.03, 3.03, 1.03, 2.97, 0.97, 0.06, 0.97, 1.6, 1.03, 1.6, 1.03, 0.06, 2.97, 0.06, 2.97, 1.6, 3.03, 1.6, 3.03, 0.06, 1.03, 0.06, 1.03, 1.6, 0.97, 1.6, 0.97, 0.06, 3.03, 0.06, 3.03, 1.6, 2.97, 1.6, 2.97, 0.06, 1.97, -0.03, 2.03, -0.03, 2.03, 0.03, 1.97, 0.03, 1.97, -0.03, 1.97, 0.03, 2.03, 0.03, 2.03, -0.03, 1.97, 0.06, 1.97, 1.6, 2.03, 1.6, 2.03, 0.06, -0.03, 0.06, -0.03, 1.6, 0.03, 1.6, 0.03, 0.06, 2.03, 0.06, 2.03, 1.6, 1.97, 1.6, 1.97, 0.06, 0.03, 0.06, 0.03, 1.6, -0.03, 1.6, -0.03, 0.06, 1.97, 0.87, 2.03, 0.87, 2.03, 0.93, 1.97, 0.93, 1.97, 0.87, 1.97, 0.93, 2.03, 0.93, 2.03, 0.87, 1.97, 0.06, 1.97, 1.6, 2.03, 1.6, 2.03, 0.06, 0.87, 0.06, 0.87, 1.6, 0.93, 1.6, 0.93, 0.06, 2.03, 0.06, 2.03, 1.6, 1.97, 1.6, 1.97, 0.06, 0.93, 0.06, 0.93, 1.6, 0.87, 1.6, 0.87, 0.06, 1.97, 2.22, 2.03, 2.22, 2.03, 2.28, 1.97, 2.28, 1.97, 2.22, 1.97, 2.28, 2.03, 2.28, 2.03, 2.22, 1.97, 0.06, 1.97, 1.6, 2.03, 1.6, 2.03, 0.06, 2.22, 0.06, 2.22, 1.6, 2.28, 1.6, 2.28, 0.06, 2.03, 0.06, 2.03, 1.6, 1.97, 1.6, 1.97, 0.06, 2.28, 0.06, 2.28, 1.6, 2.22, 1.6, 2.22, 0.06, 1.97, 2.97, 2.03, 2.97, 2.03, 3.03, 1.97, 3.03, 1.97, 2.97, 1.97, 3.03, 2.03, 3.03, 2.03, 2.97, 1.97, 0.06, 1.97, 1.6, 2.03, 1.6, 2.03, 0.06, 2.97, 0.06, 2.97, 1.6, 3.03, 1.6, 3.03, 0.06, 2.03, 0.06, 2.03, 1.6, 1.97, 1.6, 1.97, 0.06, 3.03, 0.06, 3.03, 1.6, 2.97, 1.6, 2.97, 0.06, 2.97, -0.03, 3.03, -0.03, 3.03, 0.03, 2.97, 0.03, 2.97, -0.03, 2.97, 0.03, 3.03, 0.03, 3.03, -0.03, 2.97, 0.06, 2.97, 1.6, 3.03, 1.6, 3.03, 0.06, -0.03, 0.06, -0.03, 1.6, 0.03, 1.6, 0.03, 0.06, 3.03, 0.06, 3.03, 1.6, 2.97, 1.6, 2.97, 0.06, 0.03, 0.06, 0.03, 1.6, -0.03, 1.6, -0.03, 0.06, 2.97, 0.87, 3.03, 0.87, 3.03, 0.93, 2.97, 0.93, 2.97, 0.87, 2.97, 0.93, 3.03, 0.93, 3.03, 0.87, 2.97, 0.06, 2.97, 1.6, 3.03, 1.6, 3.03, 0.06, 0.87, 0.06, 0.87, 1.6, 0.93, 1.6, 0.93, 0.06, 3.03, 0.06, 3.03, 1.6, 2.97, 1.6, 2.97, 0.06, 0.93, 0.06, 0.93, 1.6, 0.87, 1.6, 0.87, 0.06, 2.97, 2.22, 3.03, 2.22, 3.03, 2.28, 2.97, 2.28, 2.97, 2.22, 2.97, 2.28, 3.03, 2.28, 3.03, 2.22, 2.97, 0.06, 2.97, 1.6, 3.03, 1.6, 3.03, 0.06, 2.22, 0.06, 2.22, 1.6, 2.28, 1.6, 2.28, 0.06, 3.03, 0.06, 3.03, 1.6, 2.97, 1.6, 2.97, 0.06, 2.28, 0.06, 2.28, 1.6, 2.22, 1.6, 2.22, 0.06, 2.97, 2.97, 3.03, 2.97, 3.03, 3.03, 2.97, 3.03, 2.97, 2.97, 2.97, 3.03, 3.03, 3.03, 3.03, 2.97, 2.97, 0.06, 2.97, 1.6, 3.03, 1.6, 3.03, 0.06, 2.97, 0.06, 2.97, 1.6, 3.03, 1.6, 3.03, 0.06, 3.03, 0.06, 3.03, 1.6, 2.97, 1.6, 2.97, 0.06, 3.03, 0.06, 3.03, 1.6, 2.97, 1.6, 2.97, 0.06, 3.97, -0.03, 4.03, -0.03, 4.03, 0.03, 3.97, 0.03, 3.97, -0.03, 3.97, 0.03, 4.03, 0.03, 4.03, -0.03, 3.97, 0.06, 3.97, 1.6, 4.03, 1.6, 4.03, 0.06, -0.03, 0.06, -0.03, 1.6, 0.03, 1.6, 0.03, 0.06, 4.03, 0.06, 4.03, 1.6, 3.97, 1.6, 3.97, 0.06, 0.03, 0.06, 0.03, 1.6, -0.03, 1.6, -0.03, 0.06, 3.97, 0.87, 4.03, 0.87, 4.03, 0.93, 3.97, 0.93, 3.97, 0.87, 3.97, 0.93, 4.03, 0.93, 4.03, 0.87, 3.97, 0.06, 3.97, 1.6, 4.03, 1.6, 4.03, 0.06, 0.87, 0.06, 0.87, 1.6, 0.93, 1.6, 0.93, 0.06, 4.03, 0.06, 4.03, 1.6, 3.97, 1.6, 3.97, 0.06, 0.93, 0.06, 0.93, 1.6, 0.87, 1.6, 0.87, 0.06, 3.97, 2.22, 4.03, 2.22, 4.03, 2.28, 3.97, 2.28, 3.97, 2.22, 3.97, 2.28, 4.03, 2.28, 4.03, 2.22, 3.97, 0.06, 3.97, 1.6, 4.03, 1.6, 4.03, 0.06, 2.22, 0.06, 2.22, 1.6, 2.28, 1.6, 2.28, 0.06, 4.03, 0.06, 4.03, 1.6, 3.97, 1.6, 3.97, 0.06, 2.28, 0.06, 2.28, 1.6, 2.22, 1.6, 2.22, 0.06, 3.97, 2.97, 4.03, 2.97, 4.03, 3.03, 3.97, 3.03, 3.97, 2.97, 3.97, 3.03, 4.03, 3.03, 4.03, 2.97, 3.97, 0.06, 3.97, 1.6, 4.03, 1.6, 4.03, 0.06, 2.97, 0.06, 2.97, 1.6, 3.03, 1.6, 3.03, 0.06, 4.03, 0.06, 4.03, 1.6, 3.97, 1.6, 3.97, 0.06, 3.03, 0.06, 3.03, 1.6, 2.97, 1.6, 2.97, 0.06])
me_tiangkolong.materials.append(mat_tiang_biru)
me_tiangkolong.update()
me_lantaidanteras = bpy.data.meshes.new('LantaiDanTeras')
me_lantaidanteras.from_pydata([(-0.05, -0.05, 0.74), (9.05, -0.05, 0.74), (9.05, 6.05, 0.74), (-0.05, 6.05, 0.74), (-0.05, -0.05, 0.8), (9.05, -0.05, 0.8), (9.05, 6.05, 0.8), (-0.05, 6.05, 0.8)], [], [(0, 1, 2, 3), (4, 7, 6, 5), (0, 4, 5, 1), (1, 5, 6, 2), (2, 6, 7, 3), (3, 7, 4, 0)])
_uv = me_lantaidanteras.uv_layers.new(name='Float2')
_uv.uv.foreach_set('vector', [-0.025, -0.025, 4.525, -0.025, 4.525, 3.025, -0.025, 3.025, -0.025, -0.025, -0.025, 3.025, 4.525, 3.025, 4.525, -0.025, -0.025, 0.37, -0.025, 0.4, 4.525, 0.4, 4.525, 0.37, -0.025, 0.37, -0.025, 0.4, 3.025, 0.4, 3.025, 0.37, 4.525, 0.37, 4.525, 0.4, -0.025, 0.4, -0.025, 0.37, 3.025, 0.37, 3.025, 0.4, -0.025, 0.4, -0.025, 0.37])
me_lantaidanteras.materials.append(mat_lantai_palupuh)
me_lantaidanteras.update()
me_dindingbilik = bpy.data.meshes.new('DindingBilik')
me_dindingbilik.from_pydata([(0.0, -0.05, 0.8), (9.0, -0.05, 0.8), (9.0, 0.05, 0.8), (0.0, 0.05, 0.8), (0.0, -0.05, 3.2), (9.0, -0.05, 3.2), (9.0, 0.05, 3.2), (0.0, 0.05, 3.2), (-0.05, 0.0, 0.8), (0.05, 0.0, 0.8), (0.05, 4.5, 0.8), (-0.05, 4.5, 0.8), (-0.05, 0.0, 3.2), (0.05, 0.0, 3.2), (0.05, 4.5, 3.2), (-0.05, 4.5, 3.2), (8.95, 0.0, 0.8), (9.05, 0.0, 0.8), (9.05, 4.5, 0.8), (8.95, 4.5, 0.8), (8.95, 0.0, 3.2), (9.05, 0.0, 3.2), (9.05, 4.5, 3.2), (8.95, 4.5, 3.2), (0.0, 4.45, 0.8), (1.2, 4.45, 0.8), (1.2, 4.55, 0.8), (0.0, 4.55, 0.8), (0.0, 4.45, 3.2), (1.2, 4.45, 3.2), (1.2, 4.55, 3.2), (0.0, 4.55, 3.2), (2.2, 4.45, 0.8), (4.0, 4.45, 0.8), (4.0, 4.55, 0.8), (2.2, 4.55, 0.8), (2.2, 4.45, 3.2), (4.0, 4.45, 3.2), (4.0, 4.55, 3.2), (2.2, 4.55, 3.2), (5.0, 4.45, 0.8), (7.0, 4.45, 0.8), (7.0, 4.55, 0.8), (5.0, 4.55, 0.8), (5.0, 4.45, 3.2), (7.0, 4.45, 3.2), (7.0, 4.55, 3.2), (5.0, 4.55, 3.2), (8.0, 4.45, 0.8), (9.0, 4.45, 0.8), (9.0, 4.55, 0.8), (8.0, 4.55, 0.8), (8.0, 4.45, 3.2), (9.0, 4.45, 3.2), (9.0, 4.55, 3.2), (8.0, 4.55, 3.2), (0.0, 1.75, 0.8), (3.0, 1.75, 0.8), (3.0, 1.85, 0.8), (0.0, 1.85, 0.8), (0.0, 1.75, 3.2), (3.0, 1.75, 3.2), (3.0, 1.85, 3.2), (0.0, 1.85, 3.2), (4.0, 1.75, 0.8), (9.0, 1.75, 0.8), (9.0, 1.85, 0.8), (4.0, 1.85, 0.8), (4.0, 1.75, 3.2), (9.0, 1.75, 3.2), (9.0, 1.85, 3.2), (4.0, 1.85, 3.2), (2.45, 1.8, 0.8), (2.55, 1.8, 0.8), (2.55, 2.2, 0.8), (2.45, 2.2, 0.8), (2.45, 1.8, 3.2), (2.55, 1.8, 3.2), (2.55, 2.2, 3.2), (2.45, 2.2, 3.2), (2.45, 2.9, 0.8), (2.55, 2.9, 0.8), (2.55, 3.6, 0.8), (2.45, 3.6, 0.8), (2.45, 2.9, 3.2), (2.55, 2.9, 3.2), (2.55, 3.6, 3.2), (2.45, 3.6, 3.2), (2.45, 4.3, 0.8), (2.55, 4.3, 0.8), (2.55, 4.5, 0.8), (2.45, 4.5, 0.8), (2.45, 4.3, 3.2), (2.55, 4.3, 3.2), (2.55, 4.5, 3.2), (2.45, 4.5, 3.2), (0.0, 2.95, 0.8), (2.5, 2.95, 0.8), (2.5, 3.05, 0.8), (0.0, 3.05, 0.8), (0.0, 2.95, 3.2), (2.5, 2.95, 3.2), (2.5, 3.05, 3.2), (0.0, 3.05, 3.2), (4.95, 0.0, 0.8), (5.05, 0.0, 0.8), (5.05, 1.8, 0.8), (4.95, 1.8, 0.8), (4.95, 0.0, 3.2), (5.05, 0.0, 3.2), (5.05, 1.8, 3.2), (4.95, 1.8, 3.2), (6.45, 0.0, 0.8), (6.55, 0.0, 0.8), (6.55, 1.8, 0.8), (6.45, 1.8, 0.8), (6.45, 0.0, 3.2), (6.55, 0.0, 3.2), (6.55, 1.8, 3.2), (6.45, 1.8, 3.2)], [], [(0, 1, 2, 3), (4, 7, 6, 5), (0, 4, 5, 1), (1, 5, 6, 2), (2, 6, 7, 3), (3, 7, 4, 0), (8, 9, 10, 11), (12, 15, 14, 13), (8, 12, 13, 9), (9, 13, 14, 10), (10, 14, 15, 11), (11, 15, 12, 8), (16, 17, 18, 19), (20, 23, 22, 21), (16, 20, 21, 17), (17, 21, 22, 18), (18, 22, 23, 19), (19, 23, 20, 16), (24, 25, 26, 27), (28, 31, 30, 29), (24, 28, 29, 25), (25, 29, 30, 26), (26, 30, 31, 27), (27, 31, 28, 24), (32, 33, 34, 35), (36, 39, 38, 37), (32, 36, 37, 33), (33, 37, 38, 34), (34, 38, 39, 35), (35, 39, 36, 32), (40, 41, 42, 43), (44, 47, 46, 45), (40, 44, 45, 41), (41, 45, 46, 42), (42, 46, 47, 43), (43, 47, 44, 40), (48, 49, 50, 51), (52, 55, 54, 53), (48, 52, 53, 49), (49, 53, 54, 50), (50, 54, 55, 51), (51, 55, 52, 48), (56, 57, 58, 59), (60, 63, 62, 61), (56, 60, 61, 57), (57, 61, 62, 58), (58, 62, 63, 59), (59, 63, 60, 56), (64, 65, 66, 67), (68, 71, 70, 69), (64, 68, 69, 65), (65, 69, 70, 66), (66, 70, 71, 67), (67, 71, 68, 64), (72, 73, 74, 75), (76, 79, 78, 77), (72, 76, 77, 73), (73, 77, 78, 74), (74, 78, 79, 75), (75, 79, 76, 72), (80, 81, 82, 83), (84, 87, 86, 85), (80, 84, 85, 81), (81, 85, 86, 82), (82, 86, 87, 83), (83, 87, 84, 80), (88, 89, 90, 91), (92, 95, 94, 93), (88, 92, 93, 89), (89, 93, 94, 90), (90, 94, 95, 91), (91, 95, 92, 88), (96, 97, 98, 99), (100, 103, 102, 101), (96, 100, 101, 97), (97, 101, 102, 98), (98, 102, 103, 99), (99, 103, 100, 96), (104, 105, 106, 107), (108, 111, 110, 109), (104, 108, 109, 105), (105, 109, 110, 106), (106, 110, 111, 107), (107, 111, 108, 104), (112, 113, 114, 115), (116, 119, 118, 117), (112, 116, 117, 113), (113, 117, 118, 114), (114, 118, 119, 115), (115, 119, 116, 112)])
_uv = me_dindingbilik.uv_layers.new(name='Float2')
_uv.uv.foreach_set('vector', [0.0, -0.025, 4.5, -0.025, 4.5, 0.025, 0.0, 0.025, 0.0, -0.025, 0.0, 0.025, 4.5, 0.025, 4.5, -0.025, 0.0, 0.4, 0.0, 1.6, 4.5, 1.6, 4.5, 0.4, -0.025, 0.4, -0.025, 1.6, 0.025, 1.6, 0.025, 0.4, 4.5, 0.4, 4.5, 1.6, 0.0, 1.6, 0.0, 0.4, 0.025, 0.4, 0.025, 1.6, -0.025, 1.6, -0.025, 0.4, -0.025, 0.0, 0.025, 0.0, 0.025, 2.25, -0.025, 2.25, -0.025, 0.0, -0.025, 2.25, 0.025, 2.25, 0.025, 0.0, -0.025, 0.4, -0.025, 1.6, 0.025, 1.6, 0.025, 0.4, 0.0, 0.4, 0.0, 1.6, 2.25, 1.6, 2.25, 0.4, 0.025, 0.4, 0.025, 1.6, -0.025, 1.6, -0.025, 0.4, 2.25, 0.4, 2.25, 1.6, 0.0, 1.6, 0.0, 0.4, 4.475, 0.0, 4.525, 0.0, 4.525, 2.25, 4.475, 2.25, 4.475, 0.0, 4.475, 2.25, 4.525, 2.25, 4.525, 0.0, 4.475, 0.4, 4.475, 1.6, 4.525, 1.6, 4.525, 0.4, 0.0, 0.4, 0.0, 1.6, 2.25, 1.6, 2.25, 0.4, 4.525, 0.4, 4.525, 1.6, 4.475, 1.6, 4.475, 0.4, 2.25, 0.4, 2.25, 1.6, 0.0, 1.6, 0.0, 0.4, 0.0, 2.225, 0.6, 2.225, 0.6, 2.275, 0.0, 2.275, 0.0, 2.225, 0.0, 2.275, 0.6, 2.275, 0.6, 2.225, 0.0, 0.4, 0.0, 1.6, 0.6, 1.6, 0.6, 0.4, 2.225, 0.4, 2.225, 1.6, 2.275, 1.6, 2.275, 0.4, 0.6, 0.4, 0.6, 1.6, 0.0, 1.6, 0.0, 0.4, 2.275, 0.4, 2.275, 1.6, 2.225, 1.6, 2.225, 0.4, 1.1, 2.225, 2.0, 2.225, 2.0, 2.275, 1.1, 2.275, 1.1, 2.225, 1.1, 2.275, 2.0, 2.275, 2.0, 2.225, 1.1, 0.4, 1.1, 1.6, 2.0, 1.6, 2.0, 0.4, 2.225, 0.4, 2.225, 1.6, 2.275, 1.6, 2.275, 0.4, 2.0, 0.4, 2.0, 1.6, 1.1, 1.6, 1.1, 0.4, 2.275, 0.4, 2.275, 1.6, 2.225, 1.6, 2.225, 0.4, 2.5, 2.225, 3.5, 2.225, 3.5, 2.275, 2.5, 2.275, 2.5, 2.225, 2.5, 2.275, 3.5, 2.275, 3.5, 2.225, 2.5, 0.4, 2.5, 1.6, 3.5, 1.6, 3.5, 0.4, 2.225, 0.4, 2.225, 1.6, 2.275, 1.6, 2.275, 0.4, 3.5, 0.4, 3.5, 1.6, 2.5, 1.6, 2.5, 0.4, 2.275, 0.4, 2.275, 1.6, 2.225, 1.6, 2.225, 0.4, 4.0, 2.225, 4.5, 2.225, 4.5, 2.275, 4.0, 2.275, 4.0, 2.225, 4.0, 2.275, 4.5, 2.275, 4.5, 2.225, 4.0, 0.4, 4.0, 1.6, 4.5, 1.6, 4.5, 0.4, 2.225, 0.4, 2.225, 1.6, 2.275, 1.6, 2.275, 0.4, 4.5, 0.4, 4.5, 1.6, 4.0, 1.6, 4.0, 0.4, 2.275, 0.4, 2.275, 1.6, 2.225, 1.6, 2.225, 0.4, 0.0, 0.875, 1.5, 0.875, 1.5, 0.925, 0.0, 0.925, 0.0, 0.875, 0.0, 0.925, 1.5, 0.925, 1.5, 0.875, 0.0, 0.4, 0.0, 1.6, 1.5, 1.6, 1.5, 0.4, 0.875, 0.4, 0.875, 1.6, 0.925, 1.6, 0.925, 0.4, 1.5, 0.4, 1.5, 1.6, 0.0, 1.6, 0.0, 0.4, 0.925, 0.4, 0.925, 1.6, 0.875, 1.6, 0.875, 0.4, 2.0, 0.875, 4.5, 0.875, 4.5, 0.925, 2.0, 0.925, 2.0, 0.875, 2.0, 0.925, 4.5, 0.925, 4.5, 0.875, 2.0, 0.4, 2.0, 1.6, 4.5, 1.6, 4.5, 0.4, 0.875, 0.4, 0.875, 1.6, 0.925, 1.6, 0.925, 0.4, 4.5, 0.4, 4.5, 1.6, 2.0, 1.6, 2.0, 0.4, 0.925, 0.4, 0.925, 1.6, 0.875, 1.6, 0.875, 0.4, 1.225, 0.9, 1.275, 0.9, 1.275, 1.1, 1.225, 1.1, 1.225, 0.9, 1.225, 1.1, 1.275, 1.1, 1.275, 0.9, 1.225, 0.4, 1.225, 1.6, 1.275, 1.6, 1.275, 0.4, 0.9, 0.4, 0.9, 1.6, 1.1, 1.6, 1.1, 0.4, 1.275, 0.4, 1.275, 1.6, 1.225, 1.6, 1.225, 0.4, 1.1, 0.4, 1.1, 1.6, 0.9, 1.6, 0.9, 0.4, 1.225, 1.45, 1.275, 1.45, 1.275, 1.8, 1.225, 1.8, 1.225, 1.45, 1.225, 1.8, 1.275, 1.8, 1.275, 1.45, 1.225, 0.4, 1.225, 1.6, 1.275, 1.6, 1.275, 0.4, 1.45, 0.4, 1.45, 1.6, 1.8, 1.6, 1.8, 0.4, 1.275, 0.4, 1.275, 1.6, 1.225, 1.6, 1.225, 0.4, 1.8, 0.4, 1.8, 1.6, 1.45, 1.6, 1.45, 0.4, 1.225, 2.15, 1.275, 2.15, 1.275, 2.25, 1.225, 2.25, 1.225, 2.15, 1.225, 2.25, 1.275, 2.25, 1.275, 2.15, 1.225, 0.4, 1.225, 1.6, 1.275, 1.6, 1.275, 0.4, 2.15, 0.4, 2.15, 1.6, 2.25, 1.6, 2.25, 0.4, 1.275, 0.4, 1.275, 1.6, 1.225, 1.6, 1.225, 0.4, 2.25, 0.4, 2.25, 1.6, 2.15, 1.6, 2.15, 0.4, 0.0, 1.475, 1.25, 1.475, 1.25, 1.525, 0.0, 1.525, 0.0, 1.475, 0.0, 1.525, 1.25, 1.525, 1.25, 1.475, 0.0, 0.4, 0.0, 1.6, 1.25, 1.6, 1.25, 0.4, 1.475, 0.4, 1.475, 1.6, 1.525, 1.6, 1.525, 0.4, 1.25, 0.4, 1.25, 1.6, 0.0, 1.6, 0.0, 0.4, 1.525, 0.4, 1.525, 1.6, 1.475, 1.6, 1.475, 0.4, 2.475, 0.0, 2.525, 0.0, 2.525, 0.9, 2.475, 0.9, 2.475, 0.0, 2.475, 0.9, 2.525, 0.9, 2.525, 0.0, 2.475, 0.4, 2.475, 1.6, 2.525, 1.6, 2.525, 0.4, 0.0, 0.4, 0.0, 1.6, 0.9, 1.6, 0.9, 0.4, 2.525, 0.4, 2.525, 1.6, 2.475, 1.6, 2.475, 0.4, 0.9, 0.4, 0.9, 1.6, 0.0, 1.6, 0.0, 0.4, 3.225, 0.0, 3.275, 0.0, 3.275, 0.9, 3.225, 0.9, 3.225, 0.0, 3.225, 0.9, 3.275, 0.9, 3.275, 0.0, 3.225, 0.4, 3.225, 1.6, 3.275, 1.6, 3.275, 0.4, 0.0, 0.4, 0.0, 1.6, 0.9, 1.6, 0.9, 0.4, 3.275, 0.4, 3.275, 1.6, 3.225, 1.6, 3.225, 0.4, 0.9, 0.4, 0.9, 1.6, 0.0, 1.6, 0.0, 0.4])
me_dindingbilik.materials.append(mat_dinding_putih)
me_dindingbilik.update()
me_skirtingbiru = bpy.data.meshes.new('SkirtingBiru')
me_skirtingbiru.from_pydata([(0.0, -0.075, 0.83), (9.0, -0.075, 0.83), (9.0, -0.05, 0.83), (0.0, -0.05, 0.83), (0.0, -0.075, 1.2), (9.0, -0.075, 1.2), (9.0, -0.05, 1.2), (0.0, -0.05, 1.2), (-0.075, 0.0, 0.83), (-0.05, 0.0, 0.83), (-0.05, 4.5, 0.83), (-0.075, 4.5, 0.83), (-0.075, 0.0, 1.2), (-0.05, 0.0, 1.2), (-0.05, 4.5, 1.2), (-0.075, 4.5, 1.2), (9.05, 0.0, 0.83), (9.075, 0.0, 0.83), (9.075, 4.5, 0.83), (9.05, 4.5, 0.83), (9.05, 0.0, 1.2), (9.075, 0.0, 1.2), (9.075, 4.5, 1.2), (9.05, 4.5, 1.2), (0.0, 4.55, 0.83), (4.0, 4.55, 0.83), (4.0, 4.575, 0.83), (0.0, 4.575, 0.83), (0.0, 4.55, 1.2), (4.0, 4.55, 1.2), (4.0, 4.575, 1.2), (0.0, 4.575, 1.2), (5.0, 4.55, 0.83), (9.0, 4.55, 0.83), (9.0, 4.575, 0.83), (5.0, 4.575, 0.83), (5.0, 4.55, 1.2), (9.0, 4.55, 1.2), (9.0, 4.575, 1.2), (5.0, 4.575, 1.2)], [], [(0, 1, 2, 3), (4, 7, 6, 5), (0, 4, 5, 1), (1, 5, 6, 2), (2, 6, 7, 3), (3, 7, 4, 0), (8, 9, 10, 11), (12, 15, 14, 13), (8, 12, 13, 9), (9, 13, 14, 10), (10, 14, 15, 11), (11, 15, 12, 8), (16, 17, 18, 19), (20, 23, 22, 21), (16, 20, 21, 17), (17, 21, 22, 18), (18, 22, 23, 19), (19, 23, 20, 16), (24, 25, 26, 27), (28, 31, 30, 29), (24, 28, 29, 25), (25, 29, 30, 26), (26, 30, 31, 27), (27, 31, 28, 24), (32, 33, 34, 35), (36, 39, 38, 37), (32, 36, 37, 33), (33, 37, 38, 34), (34, 38, 39, 35), (35, 39, 36, 32)])
_uv = me_skirtingbiru.uv_layers.new(name='Float2')
_uv.uv.foreach_set('vector', [0.0, -0.0375, 4.5, -0.0375, 4.5, -0.025, 0.0, -0.025, 0.0, -0.0375, 0.0, -0.025, 4.5, -0.025, 4.5, -0.0375, 0.0, 0.415, 0.0, 0.6, 4.5, 0.6, 4.5, 0.415, -0.0375, 0.415, -0.0375, 0.6, -0.025, 0.6, -0.025, 0.415, 4.5, 0.415, 4.5, 0.6, 0.0, 0.6, 0.0, 0.415, -0.025, 0.415, -0.025, 0.6, -0.0375, 0.6, -0.0375, 0.415, -0.0375, 0.0, -0.025, 0.0, -0.025, 2.25, -0.0375, 2.25, -0.0375, 0.0, -0.0375, 2.25, -0.025, 2.25, -0.025, 0.0, -0.0375, 0.415, -0.0375, 0.6, -0.025, 0.6, -0.025, 0.415, 0.0, 0.415, 0.0, 0.6, 2.25, 0.6, 2.25, 0.415, -0.025, 0.415, -0.025, 0.6, -0.0375, 0.6, -0.0375, 0.415, 2.25, 0.415, 2.25, 0.6, 0.0, 0.6, 0.0, 0.415, 4.525, 0.0, 4.537, 0.0, 4.537, 2.25, 4.525, 2.25, 4.525, 0.0, 4.525, 2.25, 4.537, 2.25, 4.537, 0.0, 4.525, 0.415, 4.525, 0.6, 4.537, 0.6, 4.537, 0.415, 0.0, 0.415, 0.0, 0.6, 2.25, 0.6, 2.25, 0.415, 4.537, 0.415, 4.537, 0.6, 4.525, 0.6, 4.525, 0.415, 2.25, 0.415, 2.25, 0.6, 0.0, 0.6, 0.0, 0.415, 0.0, 2.275, 2.0, 2.275, 2.0, 2.287, 0.0, 2.287, 0.0, 2.275, 0.0, 2.287, 2.0, 2.287, 2.0, 2.275, 0.0, 0.415, 0.0, 0.6, 2.0, 0.6, 2.0, 0.415, 2.275, 0.415, 2.275, 0.6, 2.287, 0.6, 2.287, 0.415, 2.0, 0.415, 2.0, 0.6, 0.0, 0.6, 0.0, 0.415, 2.287, 0.415, 2.287, 0.6, 2.275, 0.6, 2.275, 0.415, 2.5, 2.275, 4.5, 2.275, 4.5, 2.287, 2.5, 2.287, 2.5, 2.275, 2.5, 2.287, 4.5, 2.287, 4.5, 2.275, 2.5, 0.415, 2.5, 0.6, 4.5, 0.6, 4.5, 0.415, 2.275, 0.415, 2.275, 0.6, 2.287, 0.6, 2.287, 0.415, 4.5, 0.415, 4.5, 0.6, 2.5, 0.6, 2.5, 0.415, 2.287, 0.415, 2.287, 0.6, 2.275, 0.6, 2.275, 0.415])
me_skirtingbiru.materials.append(mat_skirting_biru)
me_skirtingbiru.update()
me_pagarteras = bpy.data.meshes.new('PagarTeras')
me_pagarteras.from_pydata([(0.0, 5.95, 0.9), (3.5, 5.95, 0.9), (3.5, 6.0, 0.9), (0.0, 6.0, 0.9), (0.0, 5.95, 1.35), (3.5, 5.95, 1.35), (3.5, 6.0, 1.35), (0.0, 6.0, 1.35), (5.5, 5.95, 0.9), (9.0, 5.95, 0.9), (9.0, 6.0, 0.9), (5.5, 6.0, 0.9), (5.5, 5.95, 1.35), (9.0, 5.95, 1.35), (9.0, 6.0, 1.35), (5.5, 6.0, 1.35), (0.0, 4.5, 0.9), (0.05, 4.5, 0.9), (0.05, 6.0, 0.9), (0.0, 6.0, 0.9), (0.0, 4.5, 1.35), (0.05, 4.5, 1.35), (0.05, 6.0, 1.35), (0.0, 6.0, 1.35), (8.95, 4.5, 0.9), (9.0, 4.5, 0.9), (9.0, 6.0, 0.9), (8.95, 6.0, 0.9), (8.95, 4.5, 1.35), (9.0, 4.5, 1.35), (9.0, 6.0, 1.35), (8.95, 6.0, 1.35)], [], [(0, 1, 2, 3), (4, 7, 6, 5), (0, 4, 5, 1), (1, 5, 6, 2), (2, 6, 7, 3), (3, 7, 4, 0), (8, 9, 10, 11), (12, 15, 14, 13), (8, 12, 13, 9), (9, 13, 14, 10), (10, 14, 15, 11), (11, 15, 12, 8), (16, 17, 18, 19), (20, 23, 22, 21), (16, 20, 21, 17), (17, 21, 22, 18), (18, 22, 23, 19), (19, 23, 20, 16), (24, 25, 26, 27), (28, 31, 30, 29), (24, 28, 29, 25), (25, 29, 30, 26), (26, 30, 31, 27), (27, 31, 28, 24)])
_uv = me_pagarteras.uv_layers.new(name='Float2')
_uv.uv.foreach_set('vector', [0.0, 2.975, 1.75, 2.975, 1.75, 3.0, 0.0, 3.0, 0.0, 2.975, 0.0, 3.0, 1.75, 3.0, 1.75, 2.975, 0.0, 0.45, 0.0, 0.675, 1.75, 0.675, 1.75, 0.45, 2.975, 0.45, 2.975, 0.675, 3.0, 0.675, 3.0, 0.45, 1.75, 0.45, 1.75, 0.675, 0.0, 0.675, 0.0, 0.45, 3.0, 0.45, 3.0, 0.675, 2.975, 0.675, 2.975, 0.45, 2.75, 2.975, 4.5, 2.975, 4.5, 3.0, 2.75, 3.0, 2.75, 2.975, 2.75, 3.0, 4.5, 3.0, 4.5, 2.975, 2.75, 0.45, 2.75, 0.675, 4.5, 0.675, 4.5, 0.45, 2.975, 0.45, 2.975, 0.675, 3.0, 0.675, 3.0, 0.45, 4.5, 0.45, 4.5, 0.675, 2.75, 0.675, 2.75, 0.45, 3.0, 0.45, 3.0, 0.675, 2.975, 0.675, 2.975, 0.45, 0.0, 2.25, 0.025, 2.25, 0.025, 3.0, 0.0, 3.0, 0.0, 2.25, 0.0, 3.0, 0.025, 3.0, 0.025, 2.25, 0.0, 0.45, 0.0, 0.675, 0.025, 0.675, 0.025, 0.45, 2.25, 0.45, 2.25, 0.675, 3.0, 0.675, 3.0, 0.45, 0.025, 0.45, 0.025, 0.675, 0.0, 0.675, 0.0, 0.45, 3.0, 0.45, 3.0, 0.675, 2.25, 0.675, 2.25, 0.45, 4.475, 2.25, 4.5, 2.25, 4.5, 3.0, 4.475, 3.0, 4.475, 2.25, 4.475, 3.0, 4.5, 3.0, 4.5, 2.25, 4.475, 0.45, 4.475, 0.675, 4.5, 0.675, 4.5, 0.45, 2.25, 0.45, 2.25, 0.675, 3.0, 0.675, 3.0, 0.45, 4.5, 0.45, 4.5, 0.675, 4.475, 0.675, 4.475, 0.45, 3.0, 0.45, 3.0, 0.675, 2.25, 0.675, 2.25, 0.45])
me_pagarteras.materials.append(mat_pagar_biru)
me_pagarteras.update()
me_pintudaun = bpy.data.meshes.new('PintuDaun')
me_pintudaun.from_pydata([(0.0, -0.02, 1.192e-08), (1.0, -0.02, 1.192e-08), (1.0, 0.02, 1.192e-08), (0.0, 0.02, 1.192e-08), (0.0, -0.02, 2.0), (1.0, -0.02, 2.0), (1.0, 0.02, 2.0), (0.0, 0.02, 2.0)], [], [(0, 1, 2, 3), (4, 7, 6, 5), (0, 4, 5, 1), (1, 5, 6, 2), (2, 6, 7, 3), (3, 7, 4, 0)])
_uv = me_pintudaun.uv_layers.new(name='Float2')
_uv.uv.foreach_set('vector', [0.0, -0.01, 0.5, -0.01, 0.5, 0.01, 0.0, 0.01, 0.0, -0.01, 0.0, 0.01, 0.5, 0.01, 0.5, -0.01, 0.0, 5.96e-09, 0.0, 1.0, 0.5, 1.0, 0.5, 5.96e-09, -0.01, 5.96e-09, -0.01, 1.0, 0.01, 1.0, 0.01, 5.96e-09, 0.5, 5.96e-09, 0.5, 1.0, 0.0, 1.0, 0.0, 5.96e-09, 0.01, 5.96e-09, 0.01, 1.0, -0.01, 1.0, -0.01, 5.96e-09])
me_pintudaun.materials.append(mat_pintu_hijau)
me_pintudaun.update()
me_jendeladaunkiri = bpy.data.meshes.new('JendelaDaunKiri')
me_jendeladaunkiri.from_pydata([(4.768e-08, -0.02, -4.768e-08), (0.5, -0.02, -4.768e-08), (0.5, 0.02, -4.768e-08), (4.768e-08, 0.02, -4.768e-08), (4.768e-08, -0.02, 1.0), (0.5, -0.02, 1.0), (0.5, 0.02, 1.0), (4.768e-08, 0.02, 1.0)], [], [(0, 1, 2, 3), (4, 7, 6, 5), (0, 4, 5, 1), (1, 5, 6, 2), (2, 6, 7, 3), (3, 7, 4, 0)])
_uv = me_jendeladaunkiri.uv_layers.new(name='Float2')
_uv.uv.foreach_set('vector', [2.384e-08, -0.01, 0.25, -0.01, 0.25, 0.01, 2.384e-08, 0.01, 2.384e-08, -0.01, 2.384e-08, 0.01, 0.25, 0.01, 0.25, -0.01, 2.384e-08, -2.384e-08, 2.384e-08, 0.5, 0.25, 0.5, 0.25, -2.384e-08, -0.01, -2.384e-08, -0.01, 0.5, 0.01, 0.5, 0.01, -2.384e-08, 0.25, -2.384e-08, 0.25, 0.5, 2.384e-08, 0.5, 2.384e-08, -2.384e-08, 0.01, -2.384e-08, 0.01, 0.5, -0.01, 0.5, -0.01, -2.384e-08])
me_jendeladaunkiri.materials.append(mat_daun_jendela)
me_jendeladaunkiri.update()
me_jendeladaunkanan = bpy.data.meshes.new('JendelaDaunKanan')
me_jendeladaunkanan.from_pydata([(-0.5, -0.02, -4.768e-08), (4.768e-08, -0.02, -4.768e-08), (4.768e-08, 0.02, -4.768e-08), (-0.5, 0.02, -4.768e-08), (-0.5, -0.02, 1.0), (4.768e-08, -0.02, 1.0), (4.768e-08, 0.02, 1.0), (-0.5, 0.02, 1.0)], [], [(0, 1, 2, 3), (4, 7, 6, 5), (0, 4, 5, 1), (1, 5, 6, 2), (2, 6, 7, 3), (3, 7, 4, 0)])
_uv = me_jendeladaunkanan.uv_layers.new(name='Float2')
_uv.uv.foreach_set('vector', [-0.25, -0.01, 2.384e-08, -0.01, 2.384e-08, 0.01, -0.25, 0.01, -0.25, -0.01, -0.25, 0.01, 2.384e-08, 0.01, 2.384e-08, -0.01, -0.25, -2.384e-08, -0.25, 0.5, 2.384e-08, 0.5, 2.384e-08, -2.384e-08, -0.01, -2.384e-08, -0.01, 0.5, 0.01, 0.5, 0.01, -2.384e-08, 2.384e-08, -2.384e-08, 2.384e-08, 0.5, -0.25, 0.5, -0.25, -2.384e-08, 0.01, -2.384e-08, 0.01, 0.5, -0.01, 0.5, -0.01, -2.384e-08])
me_jendeladaunkanan.materials.append(mat_daun_jendela)
me_jendeladaunkanan.update()
me_jendeladaunkiri_001 = bpy.data.meshes.new('JendelaDaunKiri.001')
me_jendeladaunkiri_001.from_pydata([(0.0, -0.02, -4.768e-08), (0.5, -0.02, -4.768e-08), (0.5, 0.02, -4.768e-08), (0.0, 0.02, -4.768e-08), (0.0, -0.02, 1.0), (0.5, -0.02, 1.0), (0.5, 0.02, 1.0), (0.0, 0.02, 1.0)], [], [(0, 1, 2, 3), (4, 7, 6, 5), (0, 4, 5, 1), (1, 5, 6, 2), (2, 6, 7, 3), (3, 7, 4, 0)])
_uv = me_jendeladaunkiri_001.uv_layers.new(name='Float2')
_uv.uv.foreach_set('vector', [0.0, -0.01, 0.25, -0.01, 0.25, 0.01, 0.0, 0.01, 0.0, -0.01, 0.0, 0.01, 0.25, 0.01, 0.25, -0.01, 0.0, -2.384e-08, 0.0, 0.5, 0.25, 0.5, 0.25, -2.384e-08, -0.01, -2.384e-08, -0.01, 0.5, 0.01, 0.5, 0.01, -2.384e-08, 0.25, -2.384e-08, 0.25, 0.5, 0.0, 0.5, 0.0, -2.384e-08, 0.01, -2.384e-08, 0.01, 0.5, -0.01, 0.5, -0.01, -2.384e-08])
me_jendeladaunkiri_001.materials.append(mat_daun_jendela)
me_jendeladaunkiri_001.update()
me_jendeladaunkanan_001 = bpy.data.meshes.new('JendelaDaunKanan.001')
me_jendeladaunkanan_001.from_pydata([(-0.5, -0.02, -4.768e-08), (0.0, -0.02, -4.768e-08), (0.0, 0.02, -4.768e-08), (-0.5, 0.02, -4.768e-08), (-0.5, -0.02, 1.0), (0.0, -0.02, 1.0), (0.0, 0.02, 1.0), (-0.5, 0.02, 1.0)], [], [(0, 1, 2, 3), (4, 7, 6, 5), (0, 4, 5, 1), (1, 5, 6, 2), (2, 6, 7, 3), (3, 7, 4, 0)])
_uv = me_jendeladaunkanan_001.uv_layers.new(name='Float2')
_uv.uv.foreach_set('vector', [-0.25, -0.01, 0.0, -0.01, 0.0, 0.01, -0.25, 0.01, -0.25, -0.01, -0.25, 0.01, 0.0, 0.01, 0.0, -0.01, -0.25, -2.384e-08, -0.25, 0.5, 0.0, 0.5, 0.0, -2.384e-08, -0.01, -2.384e-08, -0.01, 0.5, 0.01, 0.5, 0.01, -2.384e-08, 0.0, -2.384e-08, 0.0, 0.5, -0.25, 0.5, -0.25, -2.384e-08, 0.01, -2.384e-08, 0.01, 0.5, -0.01, 0.5, -0.01, -2.384e-08])
me_jendeladaunkanan_001.materials.append(mat_daun_jendela)
me_jendeladaunkanan_001.update()
me_bingkaipintujendela = bpy.data.meshes.new('BingkaiPintuJendela')
me_bingkaipintujendela.from_pydata([(3.94, 4.43, 0.8), (4.0, 4.43, 0.8), (4.0, 4.57, 0.8), (3.94, 4.57, 0.8), (3.94, 4.43, 2.85), (4.0, 4.43, 2.85), (4.0, 4.57, 2.85), (3.94, 4.57, 2.85), (5.0, 4.43, 0.8), (5.06, 4.43, 0.8), (5.06, 4.57, 0.8), (5.0, 4.57, 0.8), (5.0, 4.43, 2.85), (5.06, 4.43, 2.85), (5.06, 4.57, 2.85), (5.0, 4.57, 2.85), (3.94, 4.43, 2.85), (5.06, 4.43, 2.85), (5.06, 4.57, 2.85), (3.94, 4.57, 2.85), (3.94, 4.43, 2.91), (5.06, 4.43, 2.91), (5.06, 4.57, 2.91), (3.94, 4.57, 2.91), (1.14, 4.43, 1.55), (1.2, 4.43, 1.55), (1.2, 4.57, 1.55), (1.14, 4.57, 1.55), (1.14, 4.43, 2.55), (1.2, 4.43, 2.55), (1.2, 4.57, 2.55), (1.14, 4.57, 2.55), (2.2, 4.43, 1.55), (2.26, 4.43, 1.55), (2.26, 4.57, 1.55), (2.2, 4.57, 1.55), (2.2, 4.43, 2.55), (2.26, 4.43, 2.55), (2.26, 4.57, 2.55), (2.2, 4.57, 2.55), (1.14, 4.43, 2.55), (2.26, 4.43, 2.55), (2.26, 4.57, 2.55), (1.14, 4.57, 2.55), (1.14, 4.43, 2.61), (2.26, 4.43, 2.61), (2.26, 4.57, 2.61), (1.14, 4.57, 2.61), (1.14, 4.43, 1.49), (2.26, 4.43, 1.49), (2.26, 4.57, 1.49), (1.14, 4.57, 1.49), (1.14, 4.43, 1.55), (2.26, 4.43, 1.55), (2.26, 4.57, 1.55), (1.14, 4.57, 1.55), (6.94, 4.43, 1.55), (7.0, 4.43, 1.55), (7.0, 4.57, 1.55), (6.94, 4.57, 1.55), (6.94, 4.43, 2.55), (7.0, 4.43, 2.55), (7.0, 4.57, 2.55), (6.94, 4.57, 2.55), (8.0, 4.43, 1.55), (8.06, 4.43, 1.55), (8.06, 4.57, 1.55), (8.0, 4.57, 1.55), (8.0, 4.43, 2.55), (8.06, 4.43, 2.55), (8.06, 4.57, 2.55), (8.0, 4.57, 2.55), (6.94, 4.43, 2.55), (8.06, 4.43, 2.55), (8.06, 4.57, 2.55), (6.94, 4.57, 2.55), (6.94, 4.43, 2.61), (8.06, 4.43, 2.61), (8.06, 4.57, 2.61), (6.94, 4.57, 2.61), (6.94, 4.43, 1.49), (8.06, 4.43, 1.49), (8.06, 4.57, 1.49), (6.94, 4.57, 1.49), (6.94, 4.43, 1.55), (8.06, 4.43, 1.55), (8.06, 4.57, 1.55), (6.94, 4.57, 1.55)], [], [(0, 1, 2, 3), (4, 7, 6, 5), (0, 4, 5, 1), (1, 5, 6, 2), (2, 6, 7, 3), (3, 7, 4, 0), (8, 9, 10, 11), (12, 15, 14, 13), (8, 12, 13, 9), (9, 13, 14, 10), (10, 14, 15, 11), (11, 15, 12, 8), (16, 17, 18, 19), (20, 23, 22, 21), (16, 20, 21, 17), (17, 21, 22, 18), (18, 22, 23, 19), (19, 23, 20, 16), (24, 25, 26, 27), (28, 31, 30, 29), (24, 28, 29, 25), (25, 29, 30, 26), (26, 30, 31, 27), (27, 31, 28, 24), (32, 33, 34, 35), (36, 39, 38, 37), (32, 36, 37, 33), (33, 37, 38, 34), (34, 38, 39, 35), (35, 39, 36, 32), (40, 41, 42, 43), (44, 47, 46, 45), (40, 44, 45, 41), (41, 45, 46, 42), (42, 46, 47, 43), (43, 47, 44, 40), (48, 49, 50, 51), (52, 55, 54, 53), (48, 52, 53, 49), (49, 53, 54, 50), (50, 54, 55, 51), (51, 55, 52, 48), (56, 57, 58, 59), (60, 63, 62, 61), (56, 60, 61, 57), (57, 61, 62, 58), (58, 62, 63, 59), (59, 63, 60, 56), (64, 65, 66, 67), (68, 71, 70, 69), (64, 68, 69, 65), (65, 69, 70, 66), (66, 70, 71, 67), (67, 71, 68, 64), (72, 73, 74, 75), (76, 79, 78, 77), (72, 76, 77, 73), (73, 77, 78, 74), (74, 78, 79, 75), (75, 79, 76, 72), (80, 81, 82, 83), (84, 87, 86, 85), (80, 84, 85, 81), (81, 85, 86, 82), (82, 86, 87, 83), (83, 87, 84, 80)])
_uv = me_bingkaipintujendela.uv_layers.new(name='Float2')
_uv.uv.foreach_set('vector', [1.97, 2.215, 2.0, 2.215, 2.0, 2.285, 1.97, 2.285, 1.97, 2.215, 1.97, 2.285, 2.0, 2.285, 2.0, 2.215, 1.97, 0.4, 1.97, 1.425, 2.0, 1.425, 2.0, 0.4, 2.215, 0.4, 2.215, 1.425, 2.285, 1.425, 2.285, 0.4, 2.0, 0.4, 2.0, 1.425, 1.97, 1.425, 1.97, 0.4, 2.285, 0.4, 2.285, 1.425, 2.215, 1.425, 2.215, 0.4, 2.5, 2.215, 2.53, 2.215, 2.53, 2.285, 2.5, 2.285, 2.5, 2.215, 2.5, 2.285, 2.53, 2.285, 2.53, 2.215, 2.5, 0.4, 2.5, 1.425, 2.53, 1.425, 2.53, 0.4, 2.215, 0.4, 2.215, 1.425, 2.285, 1.425, 2.285, 0.4, 2.53, 0.4, 2.53, 1.425, 2.5, 1.425, 2.5, 0.4, 2.285, 0.4, 2.285, 1.425, 2.215, 1.425, 2.215, 0.4, 1.97, 2.215, 2.53, 2.215, 2.53, 2.285, 1.97, 2.285, 1.97, 2.215, 1.97, 2.285, 2.53, 2.285, 2.53, 2.215, 1.97, 1.425, 1.97, 1.455, 2.53, 1.455, 2.53, 1.425, 2.215, 1.425, 2.215, 1.455, 2.285, 1.455, 2.285, 1.425, 2.53, 1.425, 2.53, 1.455, 1.97, 1.455, 1.97, 1.425, 2.285, 1.425, 2.285, 1.455, 2.215, 1.455, 2.215, 1.425, 0.57, 2.215, 0.6, 2.215, 0.6, 2.285, 0.57, 2.285, 0.57, 2.215, 0.57, 2.285, 0.6, 2.285, 0.6, 2.215, 0.57, 0.775, 0.57, 1.275, 0.6, 1.275, 0.6, 0.775, 2.215, 0.775, 2.215, 1.275, 2.285, 1.275, 2.285, 0.775, 0.6, 0.775, 0.6, 1.275, 0.57, 1.275, 0.57, 0.775, 2.285, 0.775, 2.285, 1.275, 2.215, 1.275, 2.215, 0.775, 1.1, 2.215, 1.13, 2.215, 1.13, 2.285, 1.1, 2.285, 1.1, 2.215, 1.1, 2.285, 1.13, 2.285, 1.13, 2.215, 1.1, 0.775, 1.1, 1.275, 1.13, 1.275, 1.13, 0.775, 2.215, 0.775, 2.215, 1.275, 2.285, 1.275, 2.285, 0.775, 1.13, 0.775, 1.13, 1.275, 1.1, 1.275, 1.1, 0.775, 2.285, 0.775, 2.285, 1.275, 2.215, 1.275, 2.215, 0.775, 0.57, 2.215, 1.13, 2.215, 1.13, 2.285, 0.57, 2.285, 0.57, 2.215, 0.57, 2.285, 1.13, 2.285, 1.13, 2.215, 0.57, 1.275, 0.57, 1.305, 1.13, 1.305, 1.13, 1.275, 2.215, 1.275, 2.215, 1.305, 2.285, 1.305, 2.285, 1.275, 1.13, 1.275, 1.13, 1.305, 0.57, 1.305, 0.57, 1.275, 2.285, 1.275, 2.285, 1.305, 2.215, 1.305, 2.215, 1.275, 0.57, 2.215, 1.13, 2.215, 1.13, 2.285, 0.57, 2.285, 0.57, 2.215, 0.57, 2.285, 1.13, 2.285, 1.13, 2.215, 0.57, 0.745, 0.57, 0.775, 1.13, 0.775, 1.13, 0.745, 2.215, 0.745, 2.215, 0.775, 2.285, 0.775, 2.285, 0.745, 1.13, 0.745, 1.13, 0.775, 0.57, 0.775, 0.57, 0.745, 2.285, 0.745, 2.285, 0.775, 2.215, 0.775, 2.215, 0.745, 3.47, 2.215, 3.5, 2.215, 3.5, 2.285, 3.47, 2.285, 3.47, 2.215, 3.47, 2.285, 3.5, 2.285, 3.5, 2.215, 3.47, 0.775, 3.47, 1.275, 3.5, 1.275, 3.5, 0.775, 2.215, 0.775, 2.215, 1.275, 2.285, 1.275, 2.285, 0.775, 3.5, 0.775, 3.5, 1.275, 3.47, 1.275, 3.47, 0.775, 2.285, 0.775, 2.285, 1.275, 2.215, 1.275, 2.215, 0.775, 4.0, 2.215, 4.03, 2.215, 4.03, 2.285, 4.0, 2.285, 4.0, 2.215, 4.0, 2.285, 4.03, 2.285, 4.03, 2.215, 4.0, 0.775, 4.0, 1.275, 4.03, 1.275, 4.03, 0.775, 2.215, 0.775, 2.215, 1.275, 2.285, 1.275, 2.285, 0.775, 4.03, 0.775, 4.03, 1.275, 4.0, 1.275, 4.0, 0.775, 2.285, 0.775, 2.285, 1.275, 2.215, 1.275, 2.215, 0.775, 3.47, 2.215, 4.03, 2.215, 4.03, 2.285, 3.47, 2.285, 3.47, 2.215, 3.47, 2.285, 4.03, 2.285, 4.03, 2.215, 3.47, 1.275, 3.47, 1.305, 4.03, 1.305, 4.03, 1.275, 2.215, 1.275, 2.215, 1.305, 2.285, 1.305, 2.285, 1.275, 4.03, 1.275, 4.03, 1.305, 3.47, 1.305, 3.47, 1.275, 2.285, 1.275, 2.285, 1.305, 2.215, 1.305, 2.215, 1.275, 3.47, 2.215, 4.03, 2.215, 4.03, 2.285, 3.47, 2.285, 3.47, 2.215, 3.47, 2.285, 4.03, 2.285, 4.03, 2.215, 3.47, 0.745, 3.47, 0.775, 4.03, 0.775, 4.03, 0.745, 2.215, 0.745, 2.215, 0.775, 2.285, 0.775, 2.285, 0.745, 4.03, 0.745, 4.03, 0.775, 3.47, 0.775, 3.47, 0.745, 2.285, 0.745, 2.285, 0.775, 2.215, 0.775, 2.215, 0.745])
me_bingkaipintujendela.materials.append(mat_bingkai_biru)
me_bingkaipintujendela.update()
me_engselhardware = bpy.data.meshes.new('EngselHardware')
me_engselhardware.from_pydata([(4.03, 4.57, 1.04), (4.03, 4.57, 1.16), (4.024, 4.588, 1.04), (4.024, 4.588, 1.16), (4.009, 4.599, 1.04), (4.009, 4.599, 1.16), (3.991, 4.599, 1.04), (3.991, 4.599, 1.16), (3.976, 4.588, 1.04), (3.976, 4.588, 1.16), (3.97, 4.57, 1.04), (3.97, 4.57, 1.16), (3.976, 4.552, 1.04), (3.976, 4.552, 1.16), (3.991, 4.541, 1.04), (3.991, 4.541, 1.16), (4.009, 4.541, 1.04), (4.009, 4.541, 1.16), (4.024, 4.552, 1.04), (4.024, 4.552, 1.16), (4.03, 4.57, 2.44), (4.03, 4.57, 2.56), (4.024, 4.588, 2.44), (4.024, 4.588, 2.56), (4.009, 4.599, 2.44), (4.009, 4.599, 2.56), (3.991, 4.599, 2.44), (3.991, 4.599, 2.56), (3.976, 4.588, 2.44), (3.976, 4.588, 2.56), (3.97, 4.57, 2.44), (3.97, 4.57, 2.56), (3.976, 4.552, 2.44), (3.976, 4.552, 2.56), (3.991, 4.541, 2.44), (3.991, 4.541, 2.56), (4.009, 4.541, 2.44), (4.009, 4.541, 2.56), (4.024, 4.552, 2.44), (4.024, 4.552, 2.56), (1.225, 4.57, 1.68), (1.225, 4.57, 1.78), (1.22, 4.585, 1.68), (1.22, 4.585, 1.78), (1.208, 4.594, 1.68), (1.208, 4.594, 1.78), (1.192, 4.594, 1.68), (1.192, 4.594, 1.78), (1.18, 4.585, 1.68), (1.18, 4.585, 1.78), (1.175, 4.57, 1.68), (1.175, 4.57, 1.78), (1.18, 4.555, 1.68), (1.18, 4.555, 1.78), (1.192, 4.546, 1.68), (1.192, 4.546, 1.78), (1.208, 4.546, 1.68), (1.208, 4.546, 1.78), (1.22, 4.555, 1.68), (1.22, 4.555, 1.78), (1.225, 4.57, 2.32), (1.225, 4.57, 2.42), (1.22, 4.585, 2.32), (1.22, 4.585, 2.42), (1.208, 4.594, 2.32), (1.208, 4.594, 2.42), (1.192, 4.594, 2.32), (1.192, 4.594, 2.42), (1.18, 4.585, 2.32), (1.18, 4.585, 2.42), (1.175, 4.57, 2.32), (1.175, 4.57, 2.42), (1.18, 4.555, 2.32), (1.18, 4.555, 2.42), (1.192, 4.546, 2.32), (1.192, 4.546, 2.42), (1.208, 4.546, 2.32), (1.208, 4.546, 2.42), (1.22, 4.555, 2.32), (1.22, 4.555, 2.42), (2.225, 4.57, 1.68), (2.225, 4.57, 1.78), (2.22, 4.585, 1.68), (2.22, 4.585, 1.78), (2.208, 4.594, 1.68), (2.208, 4.594, 1.78), (2.192, 4.594, 1.68), (2.192, 4.594, 1.78), (2.18, 4.585, 1.68), (2.18, 4.585, 1.78), (2.175, 4.57, 1.68), (2.175, 4.57, 1.78), (2.18, 4.555, 1.68), (2.18, 4.555, 1.78), (2.192, 4.546, 1.68), (2.192, 4.546, 1.78), (2.208, 4.546, 1.68), (2.208, 4.546, 1.78), (2.22, 4.555, 1.68), (2.22, 4.555, 1.78), (2.225, 4.57, 2.32), (2.225, 4.57, 2.42), (2.22, 4.585, 2.32), (2.22, 4.585, 2.42), (2.208, 4.594, 2.32), (2.208, 4.594, 2.42), (2.192, 4.594, 2.32), (2.192, 4.594, 2.42), (2.18, 4.585, 2.32), (2.18, 4.585, 2.42), (2.175, 4.57, 2.32), (2.175, 4.57, 2.42), (2.18, 4.555, 2.32), (2.18, 4.555, 2.42), (2.192, 4.546, 2.32), (2.192, 4.546, 2.42), (2.208, 4.546, 2.32), (2.208, 4.546, 2.42), (2.22, 4.555, 2.32), (2.22, 4.555, 2.42), (7.025, 4.57, 1.68), (7.025, 4.57, 1.78), (7.02, 4.585, 1.68), (7.02, 4.585, 1.78), (7.008, 4.594, 1.68), (7.008, 4.594, 1.78), (6.992, 4.594, 1.68), (6.992, 4.594, 1.78), (6.98, 4.585, 1.68), (6.98, 4.585, 1.78), (6.975, 4.57, 1.68), (6.975, 4.57, 1.78), (6.98, 4.555, 1.68), (6.98, 4.555, 1.78), (6.992, 4.546, 1.68), (6.992, 4.546, 1.78), (7.008, 4.546, 1.68), (7.008, 4.546, 1.78), (7.02, 4.555, 1.68), (7.02, 4.555, 1.78), (7.025, 4.57, 2.32), (7.025, 4.57, 2.42), (7.02, 4.585, 2.32), (7.02, 4.585, 2.42), (7.008, 4.594, 2.32), (7.008, 4.594, 2.42), (6.992, 4.594, 2.32), (6.992, 4.594, 2.42), (6.98, 4.585, 2.32), (6.98, 4.585, 2.42), (6.975, 4.57, 2.32), (6.975, 4.57, 2.42), (6.98, 4.555, 2.32), (6.98, 4.555, 2.42), (6.992, 4.546, 2.32), (6.992, 4.546, 2.42), (7.008, 4.546, 2.32), (7.008, 4.546, 2.42), (7.02, 4.555, 2.32), (7.02, 4.555, 2.42), (8.025, 4.57, 1.68), (8.025, 4.57, 1.78), (8.02, 4.585, 1.68), (8.02, 4.585, 1.78), (8.008, 4.594, 1.68), (8.008, 4.594, 1.78), (7.992, 4.594, 1.68), (7.992, 4.594, 1.78), (7.98, 4.585, 1.68), (7.98, 4.585, 1.78), (7.975, 4.57, 1.68), (7.975, 4.57, 1.78), (7.98, 4.555, 1.68), (7.98, 4.555, 1.78), (7.992, 4.546, 1.68), (7.992, 4.546, 1.78), (8.008, 4.546, 1.68), (8.008, 4.546, 1.78), (8.02, 4.555, 1.68), (8.02, 4.555, 1.78), (8.025, 4.57, 2.32), (8.025, 4.57, 2.42), (8.02, 4.585, 2.32), (8.02, 4.585, 2.42), (8.008, 4.594, 2.32), (8.008, 4.594, 2.42), (7.992, 4.594, 2.32), (7.992, 4.594, 2.42), (7.98, 4.585, 2.32), (7.98, 4.585, 2.42), (7.975, 4.57, 2.32), (7.975, 4.57, 2.42), (7.98, 4.555, 2.32), (7.98, 4.555, 2.42), (7.992, 4.546, 2.32), (7.992, 4.546, 2.42), (8.008, 4.546, 2.32), (8.008, 4.546, 2.42), (8.02, 4.555, 2.32), (8.02, 4.555, 2.42)], [], [(0, 2, 3, 1), (2, 4, 5, 3), (4, 6, 7, 5), (6, 8, 9, 7), (8, 10, 11, 9), (10, 12, 13, 11), (12, 14, 15, 13), (14, 16, 17, 15), (16, 18, 19, 17), (18, 0, 1, 19), (18, 16, 14, 12, 10, 8, 6, 4, 2, 0), (1, 3, 5, 7, 9, 11, 13, 15, 17, 19), (20, 22, 23, 21), (22, 24, 25, 23), (24, 26, 27, 25), (26, 28, 29, 27), (28, 30, 31, 29), (30, 32, 33, 31), (32, 34, 35, 33), (34, 36, 37, 35), (36, 38, 39, 37), (38, 20, 21, 39), (38, 36, 34, 32, 30, 28, 26, 24, 22, 20), (21, 23, 25, 27, 29, 31, 33, 35, 37, 39), (40, 42, 43, 41), (42, 44, 45, 43), (44, 46, 47, 45), (46, 48, 49, 47), (48, 50, 51, 49), (50, 52, 53, 51), (52, 54, 55, 53), (54, 56, 57, 55), (56, 58, 59, 57), (58, 40, 41, 59), (58, 56, 54, 52, 50, 48, 46, 44, 42, 40), (41, 43, 45, 47, 49, 51, 53, 55, 57, 59), (60, 62, 63, 61), (62, 64, 65, 63), (64, 66, 67, 65), (66, 68, 69, 67), (68, 70, 71, 69), (70, 72, 73, 71), (72, 74, 75, 73), (74, 76, 77, 75), (76, 78, 79, 77), (78, 60, 61, 79), (78, 76, 74, 72, 70, 68, 66, 64, 62, 60), (61, 63, 65, 67, 69, 71, 73, 75, 77, 79), (80, 82, 83, 81), (82, 84, 85, 83), (84, 86, 87, 85), (86, 88, 89, 87), (88, 90, 91, 89), (90, 92, 93, 91), (92, 94, 95, 93), (94, 96, 97, 95), (96, 98, 99, 97), (98, 80, 81, 99), (98, 96, 94, 92, 90, 88, 86, 84, 82, 80), (81, 83, 85, 87, 89, 91, 93, 95, 97, 99), (100, 102, 103, 101), (102, 104, 105, 103), (104, 106, 107, 105), (106, 108, 109, 107), (108, 110, 111, 109), (110, 112, 113, 111), (112, 114, 115, 113), (114, 116, 117, 115), (116, 118, 119, 117), (118, 100, 101, 119), (118, 116, 114, 112, 110, 108, 106, 104, 102, 100), (101, 103, 105, 107, 109, 111, 113, 115, 117, 119), (120, 122, 123, 121), (122, 124, 125, 123), (124, 126, 127, 125), (126, 128, 129, 127), (128, 130, 131, 129), (130, 132, 133, 131), (132, 134, 135, 133), (134, 136, 137, 135), (136, 138, 139, 137), (138, 120, 121, 139), (138, 136, 134, 132, 130, 128, 126, 124, 122, 120), (121, 123, 125, 127, 129, 131, 133, 135, 137, 139), (140, 142, 143, 141), (142, 144, 145, 143), (144, 146, 147, 145), (146, 148, 149, 147), (148, 150, 151, 149), (150, 152, 153, 151), (152, 154, 155, 153), (154, 156, 157, 155), (156, 158, 159, 157), (158, 140, 141, 159), (158, 156, 154, 152, 150, 148, 146, 144, 142, 140), (141, 143, 145, 147, 149, 151, 153, 155, 157, 159), (160, 162, 163, 161), (162, 164, 165, 163), (164, 166, 167, 165), (166, 168, 169, 167), (168, 170, 171, 169), (170, 172, 173, 171), (172, 174, 175, 173), (174, 176, 177, 175), (176, 178, 179, 177), (178, 160, 161, 179), (178, 176, 174, 172, 170, 168, 166, 164, 162, 160), (161, 163, 165, 167, 169, 171, 173, 175, 177, 179), (180, 182, 183, 181), (182, 184, 185, 183), (184, 186, 187, 185), (186, 188, 189, 187), (188, 190, 191, 189), (190, 192, 193, 191), (192, 194, 195, 193), (194, 196, 197, 195), (196, 198, 199, 197), (198, 180, 181, 199), (198, 196, 194, 192, 190, 188, 186, 184, 182, 180), (181, 183, 185, 187, 189, 191, 193, 195, 197, 199)])
_uv = me_engselhardware.uv_layers.new(name='Float2')
_uv.uv.foreach_set('vector', [2.285, 0.52, 2.294, 0.52, 2.294, 0.58, 2.285, 0.58, 2.012, 0.52, 2.005, 0.52, 2.005, 0.58, 2.012, 0.58, 2.005, 0.52, 1.995, 0.52, 1.995, 0.58, 2.005, 0.58, 1.995, 0.52, 1.988, 0.52, 1.988, 0.58, 1.995, 0.58, 2.294, 0.52, 2.285, 0.52, 2.285, 0.58, 2.294, 0.58, 2.285, 0.52, 2.276, 0.52, 2.276, 0.58, 2.285, 0.58, 1.988, 0.52, 1.995, 0.52, 1.995, 0.58, 1.988, 0.58, 1.995, 0.52, 2.005, 0.52, 2.005, 0.58, 1.995, 0.58, 2.005, 0.52, 2.012, 0.52, 2.012, 0.58, 2.005, 0.58, 2.276, 0.52, 2.285, 0.52, 2.285, 0.58, 2.276, 0.58, 2.012, 2.276, 2.005, 2.271, 1.995, 2.271, 1.988, 2.276, 1.985, 2.285, 1.988, 2.294, 1.995, 2.299, 2.005, 2.299, 2.012, 2.294, 2.015, 2.285, 2.015, 2.285, 2.012, 2.294, 2.005, 2.299, 1.995, 2.299, 1.988, 2.294, 1.985, 2.285, 1.988, 2.276, 1.995, 2.271, 2.005, 2.271, 2.012, 2.276, 2.285, 1.22, 2.294, 1.22, 2.294, 1.28, 2.285, 1.28, 2.012, 1.22, 2.005, 1.22, 2.005, 1.28, 2.012, 1.28, 2.005, 1.22, 1.995, 1.22, 1.995, 1.28, 2.005, 1.28, 1.995, 1.22, 1.988, 1.22, 1.988, 1.28, 1.995, 1.28, 2.294, 1.22, 2.285, 1.22, 2.285, 1.28, 2.294, 1.28, 2.285, 1.22, 2.276, 1.22, 2.276, 1.28, 2.285, 1.28, 1.988, 1.22, 1.995, 1.22, 1.995, 1.28, 1.988, 1.28, 1.995, 1.22, 2.005, 1.22, 2.005, 1.28, 1.995, 1.28, 2.005, 1.22, 2.012, 1.22, 2.012, 1.28, 2.005, 1.28, 2.276, 1.22, 2.285, 1.22, 2.285, 1.28, 2.276, 1.28, 2.012, 2.276, 2.005, 2.271, 1.995, 2.271, 1.988, 2.276, 1.985, 2.285, 1.988, 2.294, 1.995, 2.299, 2.005, 2.299, 2.012, 2.294, 2.015, 2.285, 2.015, 2.285, 2.012, 2.294, 2.005, 2.299, 1.995, 2.299, 1.988, 2.294, 1.985, 2.285, 1.988, 2.276, 1.995, 2.271, 2.005, 2.271, 2.012, 2.276, 2.285, 0.84, 2.292, 0.84, 2.292, 0.89, 2.285, 0.89, 0.6101, 0.84, 0.6039, 0.84, 0.6039, 0.89, 0.6101, 0.89, 0.6039, 0.84, 0.5961, 0.84, 0.5961, 0.89, 0.6039, 0.89, 0.5961, 0.84, 0.5899, 0.84, 0.5899, 0.89, 0.5961, 0.89, 2.292, 0.84, 2.285, 0.84, 2.285, 0.89, 2.292, 0.89, 2.285, 0.84, 2.278, 0.84, 2.278, 0.89, 2.285, 0.89, 0.5899, 0.84, 0.5961, 0.84, 0.5961, 0.89, 0.5899, 0.89, 0.5961, 0.84, 0.6039, 0.84, 0.6039, 0.89, 0.5961, 0.89, 0.6039, 0.84, 0.6101, 0.84, 0.6101, 0.89, 0.6039, 0.89, 2.278, 0.84, 2.285, 0.84, 2.285, 0.89, 2.278, 0.89, 0.6101, 2.278, 0.6039, 2.273, 0.5961, 2.273, 0.5899, 2.278, 0.5875, 2.285, 0.5899, 2.292, 0.5961, 2.297, 0.6039, 2.297, 0.6101, 2.292, 0.6125, 2.285, 0.6125, 2.285, 0.6101, 2.292, 0.6039, 2.297, 0.5961, 2.297, 0.5899, 2.292, 0.5875, 2.285, 0.5899, 2.278, 0.5961, 2.273, 0.6039, 2.273, 0.6101, 2.278, 2.285, 1.16, 2.292, 1.16, 2.292, 1.21, 2.285, 1.21, 0.6101, 1.16, 0.6039, 1.16, 0.6039, 1.21, 0.6101, 1.21, 0.6039, 1.16, 0.5961, 1.16, 0.5961, 1.21, 0.6039, 1.21, 0.5961, 1.16, 0.5899, 1.16, 0.5899, 1.21, 0.5961, 1.21, 2.292, 1.16, 2.285, 1.16, 2.285, 1.21, 2.292, 1.21, 2.285, 1.16, 2.278, 1.16, 2.278, 1.21, 2.285, 1.21, 0.5899, 1.16, 0.5961, 1.16, 0.5961, 1.21, 0.5899, 1.21, 0.5961, 1.16, 0.6039, 1.16, 0.6039, 1.21, 0.5961, 1.21, 0.6039, 1.16, 0.6101, 1.16, 0.6101, 1.21, 0.6039, 1.21, 2.278, 1.16, 2.285, 1.16, 2.285, 1.21, 2.278, 1.21, 0.6101, 2.278, 0.6039, 2.273, 0.5961, 2.273, 0.5899, 2.278, 0.5875, 2.285, 0.5899, 2.292, 0.5961, 2.297, 0.6039, 2.297, 0.6101, 2.292, 0.6125, 2.285, 0.6125, 2.285, 0.6101, 2.292, 0.6039, 2.297, 0.5961, 2.297, 0.5899, 2.292, 0.5875, 2.285, 0.5899, 2.278, 0.5961, 2.273, 0.6039, 2.273, 0.6101, 2.278, 2.285, 0.84, 2.292, 0.84, 2.292, 0.89, 2.285, 0.89, 1.11, 0.84, 1.104, 0.84, 1.104, 0.89, 1.11, 0.89, 1.104, 0.84, 1.096, 0.84, 1.096, 0.89, 1.104, 0.89, 1.096, 0.84, 1.09, 0.84, 1.09, 0.89, 1.096, 0.89, 2.292, 0.84, 2.285, 0.84, 2.285, 0.89, 2.292, 0.89, 2.285, 0.84, 2.278, 0.84, 2.278, 0.89, 2.285, 0.89, 1.09, 0.84, 1.096, 0.84, 1.096, 0.89, 1.09, 0.89, 1.096, 0.84, 1.104, 0.84, 1.104, 0.89, 1.096, 0.89, 1.104, 0.84, 1.11, 0.84, 1.11, 0.89, 1.104, 0.89, 2.278, 0.84, 2.285, 0.84, 2.285, 0.89, 2.278, 0.89, 1.11, 2.278, 1.104, 2.273, 1.096, 2.273, 1.09, 2.278, 1.087, 2.285, 1.09, 2.292, 1.096, 2.297, 1.104, 2.297, 1.11, 2.292, 1.112, 2.285, 1.112, 2.285, 1.11, 2.292, 1.104, 2.297, 1.096, 2.297, 1.09, 2.292, 1.087, 2.285, 1.09, 2.278, 1.096, 2.273, 1.104, 2.273, 1.11, 2.278, 2.285, 1.16, 2.292, 1.16, 2.292, 1.21, 2.285, 1.21, 1.11, 1.16, 1.104, 1.16, 1.104, 1.21, 1.11, 1.21, 1.104, 1.16, 1.096, 1.16, 1.096, 1.21, 1.104, 1.21, 1.096, 1.16, 1.09, 1.16, 1.09, 1.21, 1.096, 1.21, 2.292, 1.16, 2.285, 1.16, 2.285, 1.21, 2.292, 1.21, 2.285, 1.16, 2.278, 1.16, 2.278, 1.21, 2.285, 1.21, 1.09, 1.16, 1.096, 1.16, 1.096, 1.21, 1.09, 1.21, 1.096, 1.16, 1.104, 1.16, 1.104, 1.21, 1.096, 1.21, 1.104, 1.16, 1.11, 1.16, 1.11, 1.21, 1.104, 1.21, 2.278, 1.16, 2.285, 1.16, 2.285, 1.21, 2.278, 1.21, 1.11, 2.278, 1.104, 2.273, 1.096, 2.273, 1.09, 2.278, 1.087, 2.285, 1.09, 2.292, 1.096, 2.297, 1.104, 2.297, 1.11, 2.292, 1.112, 2.285, 1.112, 2.285, 1.11, 2.292, 1.104, 2.297, 1.096, 2.297, 1.09, 2.292, 1.087, 2.285, 1.09, 2.278, 1.096, 2.273, 1.104, 2.273, 1.11, 2.278, 2.285, 0.84, 2.292, 0.84, 2.292, 0.89, 2.285, 0.89, 3.51, 0.84, 3.504, 0.84, 3.504, 0.89, 3.51, 0.89, 3.504, 0.84, 3.496, 0.84, 3.496, 0.89, 3.504, 0.89, 3.496, 0.84, 3.49, 0.84, 3.49, 0.89, 3.496, 0.89, 2.292, 0.84, 2.285, 0.84, 2.285, 0.89, 2.292, 0.89, 2.285, 0.84, 2.278, 0.84, 2.278, 0.89, 2.285, 0.89, 3.49, 0.84, 3.496, 0.84, 3.496, 0.89, 3.49, 0.89, 3.496, 0.84, 3.504, 0.84, 3.504, 0.89, 3.496, 0.89, 3.504, 0.84, 3.51, 0.84, 3.51, 0.89, 3.504, 0.89, 2.278, 0.84, 2.285, 0.84, 2.285, 0.89, 2.278, 0.89, 3.51, 2.278, 3.504, 2.273, 3.496, 2.273, 3.49, 2.278, 3.487, 2.285, 3.49, 2.292, 3.496, 2.297, 3.504, 2.297, 3.51, 2.292, 3.513, 2.285, 3.513, 2.285, 3.51, 2.292, 3.504, 2.297, 3.496, 2.297, 3.49, 2.292, 3.487, 2.285, 3.49, 2.278, 3.496, 2.273, 3.504, 2.273, 3.51, 2.278, 2.285, 1.16, 2.292, 1.16, 2.292, 1.21, 2.285, 1.21, 3.51, 1.16, 3.504, 1.16, 3.504, 1.21, 3.51, 1.21, 3.504, 1.16, 3.496, 1.16, 3.496, 1.21, 3.504, 1.21, 3.496, 1.16, 3.49, 1.16, 3.49, 1.21, 3.496, 1.21, 2.292, 1.16, 2.285, 1.16, 2.285, 1.21, 2.292, 1.21, 2.285, 1.16, 2.278, 1.16, 2.278, 1.21, 2.285, 1.21, 3.49, 1.16, 3.496, 1.16, 3.496, 1.21, 3.49, 1.21, 3.496, 1.16, 3.504, 1.16, 3.504, 1.21, 3.496, 1.21, 3.504, 1.16, 3.51, 1.16, 3.51, 1.21, 3.504, 1.21, 2.278, 1.16, 2.285, 1.16, 2.285, 1.21, 2.278, 1.21, 3.51, 2.278, 3.504, 2.273, 3.496, 2.273, 3.49, 2.278, 3.487, 2.285, 3.49, 2.292, 3.496, 2.297, 3.504, 2.297, 3.51, 2.292, 3.513, 2.285, 3.513, 2.285, 3.51, 2.292, 3.504, 2.297, 3.496, 2.297, 3.49, 2.292, 3.487, 2.285, 3.49, 2.278, 3.496, 2.273, 3.504, 2.273, 3.51, 2.278, 2.285, 0.84, 2.292, 0.84, 2.292, 0.89, 2.285, 0.89, 4.01, 0.84, 4.004, 0.84, 4.004, 0.89, 4.01, 0.89, 4.004, 0.84, 3.996, 0.84, 3.996, 0.89, 4.004, 0.89, 3.996, 0.84, 3.99, 0.84, 3.99, 0.89, 3.996, 0.89, 2.292, 0.84, 2.285, 0.84, 2.285, 0.89, 2.292, 0.89, 2.285, 0.84, 2.278, 0.84, 2.278, 0.89, 2.285, 0.89, 3.99, 0.84, 3.996, 0.84, 3.996, 0.89, 3.99, 0.89, 3.996, 0.84, 4.004, 0.84, 4.004, 0.89, 3.996, 0.89, 4.004, 0.84, 4.01, 0.84, 4.01, 0.89, 4.004, 0.89, 2.278, 0.84, 2.285, 0.84, 2.285, 0.89, 2.278, 0.89, 4.01, 2.278, 4.004, 2.273, 3.996, 2.273, 3.99, 2.278, 3.987, 2.285, 3.99, 2.292, 3.996, 2.297, 4.004, 2.297, 4.01, 2.292, 4.012, 2.285, 4.012, 2.285, 4.01, 2.292, 4.004, 2.297, 3.996, 2.297, 3.99, 2.292, 3.987, 2.285, 3.99, 2.278, 3.996, 2.273, 4.004, 2.273, 4.01, 2.278, 2.285, 1.16, 2.292, 1.16, 2.292, 1.21, 2.285, 1.21, 4.01, 1.16, 4.004, 1.16, 4.004, 1.21, 4.01, 1.21, 4.004, 1.16, 3.996, 1.16, 3.996, 1.21, 4.004, 1.21, 3.996, 1.16, 3.99, 1.16, 3.99, 1.21, 3.996, 1.21, 2.292, 1.16, 2.285, 1.16, 2.285, 1.21, 2.292, 1.21, 2.285, 1.16, 2.278, 1.16, 2.278, 1.21, 2.285, 1.21, 3.99, 1.16, 3.996, 1.16, 3.996, 1.21, 3.99, 1.21, 3.996, 1.16, 4.004, 1.16, 4.004, 1.21, 3.996, 1.21, 4.004, 1.16, 4.01, 1.16, 4.01, 1.21, 4.004, 1.21, 2.278, 1.16, 2.285, 1.16, 2.285, 1.21, 2.278, 1.21, 4.01, 2.278, 4.004, 2.273, 3.996, 2.273, 3.99, 2.278, 3.987, 2.285, 3.99, 2.292, 3.996, 2.297, 4.004, 2.297, 4.01, 2.292, 4.012, 2.285, 4.012, 2.285, 4.01, 2.292, 4.004, 2.297, 3.996, 2.297, 3.99, 2.292, 3.987, 2.285, 3.99, 2.278, 3.996, 2.273, 4.004, 2.273, 4.01, 2.278])
me_engselhardware.materials.append(mat_engsel_logam)
me_engselhardware.update()
me_golodogtangga = bpy.data.meshes.new('GolodogTangga')
me_golodogtangga.from_pydata([(4.0, 6.0, 0.0), (5.0, 6.0, 0.0), (5.0, 6.28, 0.0), (4.0, 6.28, 0.0), (4.0, 6.0, 0.8), (5.0, 6.0, 0.8), (5.0, 6.28, 0.8), (4.0, 6.28, 0.8), (4.0, 6.0, 0.2667), (5.0, 6.0, 0.2667), (5.0, 6.56, 0.2667), (4.0, 6.56, 0.2667), (4.0, 6.0, 0.8), (5.0, 6.0, 0.8), (5.0, 6.56, 0.8), (4.0, 6.56, 0.8), (4.0, 6.0, 0.5333), (5.0, 6.0, 0.5333), (5.0, 6.84, 0.5333), (4.0, 6.84, 0.5333), (4.0, 6.0, 0.8), (5.0, 6.0, 0.8), (5.0, 6.84, 0.8), (4.0, 6.84, 0.8)], [], [(0, 1, 2, 3), (4, 7, 6, 5), (0, 4, 5, 1), (1, 5, 6, 2), (2, 6, 7, 3), (3, 7, 4, 0), (8, 9, 10, 11), (12, 15, 14, 13), (8, 12, 13, 9), (9, 13, 14, 10), (10, 14, 15, 11), (11, 15, 12, 8), (16, 17, 18, 19), (20, 23, 22, 21), (16, 20, 21, 17), (17, 21, 22, 18), (18, 22, 23, 19), (19, 23, 20, 16)])
_uv = me_golodogtangga.uv_layers.new(name='Float2')
_uv.uv.foreach_set('vector', [2.0, 3.0, 2.5, 3.0, 2.5, 3.14, 2.0, 3.14, 2.0, 3.0, 2.0, 3.14, 2.5, 3.14, 2.5, 3.0, 2.0, 0.0, 2.0, 0.4, 2.5, 0.4, 2.5, 0.0, 3.0, 0.0, 3.0, 0.4, 3.14, 0.4, 3.14, 0.0, 2.5, 0.0, 2.5, 0.4, 2.0, 0.4, 2.0, 0.0, 3.14, 0.0, 3.14, 0.4, 3.0, 0.4, 3.0, 0.0, 2.0, 3.0, 2.5, 3.0, 2.5, 3.28, 2.0, 3.28, 2.0, 3.0, 2.0, 3.28, 2.5, 3.28, 2.5, 3.0, 2.0, 0.1333, 2.0, 0.4, 2.5, 0.4, 2.5, 0.1333, 3.0, 0.1333, 3.0, 0.4, 3.28, 0.4, 3.28, 0.1333, 2.5, 0.1333, 2.5, 0.4, 2.0, 0.4, 2.0, 0.1333, 3.28, 0.1333, 3.28, 0.4, 3.0, 0.4, 3.0, 0.1333, 2.0, 3.0, 2.5, 3.0, 2.5, 3.42, 2.0, 3.42, 2.0, 3.0, 2.0, 3.42, 2.5, 3.42, 2.5, 3.0, 2.0, 0.2667, 2.0, 0.4, 2.5, 0.4, 2.5, 0.2667, 3.0, 0.2667, 3.0, 0.4, 3.42, 0.4, 3.42, 0.2667, 2.5, 0.2667, 2.5, 0.4, 2.0, 0.4, 2.0, 0.2667, 3.42, 0.2667, 3.42, 0.4, 3.0, 0.4, 3.0, 0.2667])
me_golodogtangga.materials.append(mat_tangga_kayu)
me_golodogtangga.update()
me_plafonlangit = bpy.data.meshes.new('PlafonLangit')
me_plafonlangit.from_pydata([(0.0, 0.0, 3.16), (9.0, 0.0, 3.16), (9.0, 6.0, 3.16), (0.0, 6.0, 3.16), (0.0, 0.0, 3.2), (9.0, 0.0, 3.2), (9.0, 6.0, 3.2), (0.0, 6.0, 3.2)], [], [(0, 1, 2, 3), (4, 7, 6, 5), (0, 4, 5, 1), (1, 5, 6, 2), (2, 6, 7, 3), (3, 7, 4, 0)])
_uv = me_plafonlangit.uv_layers.new(name='Float2')
_uv.uv.foreach_set('vector', [0.0, 0.0, 4.5, 0.0, 4.5, 3.0, 0.0, 3.0, 0.0, 0.0, 0.0, 3.0, 4.5, 3.0, 4.5, 0.0, 0.0, 1.58, 0.0, 1.6, 4.5, 1.6, 4.5, 1.58, 0.0, 1.58, 0.0, 1.6, 3.0, 1.6, 3.0, 1.58, 4.5, 1.58, 4.5, 1.6, 0.0, 1.6, 0.0, 1.58, 3.0, 1.58, 3.0, 1.6, 0.0, 1.6, 0.0, 1.58])
me_plafonlangit.materials.append(mat_plafon_langit)
me_plafonlangit.update()
me_atapgenteng = bpy.data.meshes.new('AtapGenteng')
me_atapgenteng.from_pydata([(4.5, 0.0, 5.2), (4.5, 6.0, 5.2), (4.5, -0.8, 5.2), (4.5, 6.8, 5.2), (0.0, 0.0, 3.2), (0.0, 6.0, 3.2), (-0.8, -0.8, 2.844), (-0.8, 6.8, 2.844), (9.0, 0.0, 3.2), (9.0, 6.0, 3.2), (9.8, -0.8, 2.844), (9.8, 6.8, 2.844)], [], [(6, 7, 3, 2), (2, 3, 11, 10), (4, 0, 2, 6), (0, 8, 10, 2), (7, 3, 1, 5), (3, 11, 9, 1)])
_uv = me_atapgenteng.uv_layers.new(name='Float2')
_uv.uv.foreach_set('vector', [-0.4, -0.4, -0.4, 3.4, 2.25, 3.4, 2.25, -0.4, 2.25, -0.4, 2.25, 3.4, 4.9, 3.4, 4.9, -0.4, 0.0, 0.0, 2.25, 0.0, 2.25, -0.4, -0.4, -0.4, 2.25, 0.0, 4.5, 0.0, 4.9, -0.4, 2.25, -0.4, -0.4, 3.4, 2.25, 3.4, 2.25, 3.0, 0.0, 3.0, 2.25, 3.4, 4.9, 3.4, 4.5, 3.0, 2.25, 3.0])
me_atapgenteng.materials.append(mat_atap_genteng)
me_atapgenteng.update()
me_balokbubungan = bpy.data.meshes.new('BalokBubungan')
me_balokbubungan.from_pydata([(4.44, 0.0, 5.12), (4.56, 0.0, 5.12), (4.56, 6.0, 5.12), (4.44, 6.0, 5.12), (4.44, 0.0, 5.24), (4.56, 0.0, 5.24), (4.56, 6.0, 5.24), (4.44, 6.0, 5.24)], [], [(0, 1, 2, 3), (4, 7, 6, 5), (0, 4, 5, 1), (1, 5, 6, 2), (2, 6, 7, 3), (3, 7, 4, 0)])
_uv = me_balokbubungan.uv_layers.new(name='Float2')
_uv.uv.foreach_set('vector', [2.22, 0.0, 2.28, 0.0, 2.28, 3.0, 2.22, 3.0, 2.22, 0.0, 2.22, 3.0, 2.28, 3.0, 2.28, 0.0, 2.22, 2.56, 2.22, 2.62, 2.28, 2.62, 2.28, 2.56, 0.0, 2.56, 0.0, 2.62, 3.0, 2.62, 3.0, 2.56, 2.28, 2.56, 2.28, 2.62, 2.22, 2.62, 2.22, 2.56, 3.0, 2.56, 3.0, 2.62, 0.0, 2.62, 0.0, 2.56])
me_balokbubungan.materials.append(mat_kudakuda_kayu)
me_balokbubungan.update()
me_pengisipelana = bpy.data.meshes.new('PengisiPelana')
me_pengisipelana.from_pydata([(0.0, -0.05, 3.2), (9.0, -0.05, 3.2), (4.5, -0.05, 5.2), (0.0, 0.05, 3.2), (9.0, 0.05, 3.2), (4.5, 0.05, 5.2), (0.0, 5.95, 3.2), (9.0, 5.95, 3.2), (4.5, 5.95, 5.2), (0.0, 6.05, 3.2), (9.0, 6.05, 3.2), (4.5, 6.05, 5.2)], [], [(0, 1, 2), (4, 3, 5), (0, 2, 5, 3), (1, 4, 5, 2), (0, 3, 4, 1), (6, 7, 8), (10, 9, 11), (6, 8, 11, 9), (7, 10, 11, 8), (6, 9, 10, 7)])
_uv = me_pengisipelana.uv_layers.new(name='Float2')
_uv.uv.foreach_set('vector', [0.0, 1.6, 4.5, 1.6, 2.25, 2.6, 4.5, 1.6, 0.0, 1.6, 2.25, 2.6, 0.0, -0.025, 2.25, -0.025, 2.25, 0.025, 0.0, 0.025, 4.5, -0.025, 4.5, 0.025, 2.25, 0.025, 2.25, -0.025, 0.0, -0.025, 0.0, 0.025, 4.5, 0.025, 4.5, -0.025, 0.0, 1.6, 4.5, 1.6, 2.25, 2.6, 4.5, 1.6, 0.0, 1.6, 2.25, 2.6, 0.0, 2.975, 2.25, 2.975, 2.25, 3.025, 0.0, 3.025, 4.5, 2.975, 4.5, 3.025, 2.25, 3.025, 2.25, 2.975, 0.0, 2.975, 0.0, 3.025, 4.5, 3.025, 4.5, 2.975])
me_pengisipelana.materials.append(mat_pelana_kayu)
me_pengisipelana.update()

# ---- objects
ob_umpakbatu = bpy.data.objects.new('UmpakBatu', me_umpakbatu)
ob_tiangkolong = bpy.data.objects.new('TiangKolong', me_tiangkolong)
ob_lantaidanteras = bpy.data.objects.new('LantaiDanTeras', me_lantaidanteras)
ob_dindingbilik = bpy.data.objects.new('DindingBilik', me_dindingbilik)
ob_skirtingbiru = bpy.data.objects.new('SkirtingBiru', me_skirtingbiru)
ob_pagarteras = bpy.data.objects.new('PagarTeras', me_pagarteras)
ob_pintudaun = bpy.data.objects.new('PintuDaun', me_pintudaun)
ob_jendeladaunkiri = bpy.data.objects.new('JendelaDaunKiri', me_jendeladaunkiri)
ob_jendeladaunkanan = bpy.data.objects.new('JendelaDaunKanan', me_jendeladaunkanan)
ob_jendeladaunkiri_001 = bpy.data.objects.new('JendelaDaunKiri.001', me_jendeladaunkiri_001)
ob_jendeladaunkanan_001 = bpy.data.objects.new('JendelaDaunKanan.001', me_jendeladaunkanan_001)
ob_bingkaipintujendela = bpy.data.objects.new('BingkaiPintuJendela', me_bingkaipintujendela)
ob_engselhardware = bpy.data.objects.new('EngselHardware', me_engselhardware)
ob_golodogtangga = bpy.data.objects.new('GolodogTangga', me_golodogtangga)
ob_plafonlangit = bpy.data.objects.new('PlafonLangit', me_plafonlangit)
ob_atapgenteng = bpy.data.objects.new('AtapGenteng', me_atapgenteng)
ob_balokbubungan = bpy.data.objects.new('BalokBubungan', me_balokbubungan)
ob_pengisipelana = bpy.data.objects.new('PengisiPelana', me_pengisipelana)

# ---- transforms, parenting, visibility, modifiers, constraints
ob_umpakbatu.location = (0.0, 0.0, 0.0)
ob_tiangkolong.location = (0.0, 0.0, 0.0)
ob_lantaidanteras.location = (0.0, 0.0, 0.0)
ob_dindingbilik.location = (0.0, 0.0, 0.0)
ob_skirtingbiru.location = (0.0, 0.0, 0.0)
ob_pagarteras.location = (0.0, 0.0, 0.0)
ob_pintudaun.location = (4.0, 4.5, 0.8)
ob_pintudaun.rotation_euler = (0.0, 0.0, 0.384)
ob_jendeladaunkiri.location = (1.2, 4.5, 1.55)
ob_jendeladaunkiri.rotation_euler = (0.0, 0.0, 0.6109)
ob_jendeladaunkanan.location = (2.2, 4.5, 1.55)
ob_jendeladaunkanan.rotation_euler = (0.0, 0.0, -0.6109)
ob_jendeladaunkiri_001.location = (7.0, 4.5, 1.55)
ob_jendeladaunkiri_001.rotation_euler = (0.0, 0.0, 0.6109)
ob_jendeladaunkanan_001.location = (8.0, 4.5, 1.55)
ob_jendeladaunkanan_001.rotation_euler = (0.0, 0.0, -0.6109)
ob_bingkaipintujendela.location = (0.0, 0.0, 0.0)
ob_engselhardware.location = (0.0, 0.0, 0.0)
ob_golodogtangga.location = (9.07, 0.08, 0.8)
ob_golodogtangga.rotation_euler = (0.0, 3.142, 0.0)
ob_plafonlangit.location = (0.0, 0.0, 0.0)
ob_atapgenteng.location = (0.0, 0.0, 0.1)
ob_balokbubungan.location = (0.0, 0.0, 0.0)
ob_pengisipelana.location = (0.0, 0.0, 0.0)

# ---- collection membership
col_rumahpanggungsunda.objects.link(ob_umpakbatu)
col_rumahpanggungsunda.objects.link(ob_tiangkolong)
col_rumahpanggungsunda.objects.link(ob_lantaidanteras)
col_rumahpanggungsunda.objects.link(ob_dindingbilik)
col_rumahpanggungsunda.objects.link(ob_skirtingbiru)
col_rumahpanggungsunda.objects.link(ob_pagarteras)
col_rumahpanggungsunda.objects.link(ob_pintudaun)
col_rumahpanggungsunda.objects.link(ob_jendeladaunkiri)
col_rumahpanggungsunda.objects.link(ob_jendeladaunkanan)
col_rumahpanggungsunda.objects.link(ob_jendeladaunkiri_001)
col_rumahpanggungsunda.objects.link(ob_jendeladaunkanan_001)
col_rumahpanggungsunda.objects.link(ob_bingkaipintujendela)
col_rumahpanggungsunda.objects.link(ob_engselhardware)
col_rumahpanggungsunda.objects.link(ob_golodogtangga)
col_rumahpanggungsunda.objects.link(ob_plafonlangit)
col_rumahpanggungsunda.objects.link(ob_atapgenteng)
col_rumahpanggungsunda.objects.link(ob_balokbubungan)
col_rumahpanggungsunda.objects.link(ob_pengisipelana)

# ---- scene / render settings (as saved in the file)
scene.frame_start = 1; scene.frame_end = 250; scene.frame_set(1)
scene.render.engine = 'BLENDER_EEVEE_NEXT'
scene.render.bake_bias = 0.0
scene.render.bake_samples = 0
scene.cycles.sampling_pattern = 'TABULATED_SOBOL'
scene.eevee.use_volume_custom_range = False
bpy.context.view_layer.update()

# ---- added for rendering (the .blend has no active camera and no usable light): camera, sun
cam_auto = bpy.data.cameras.new('AutoCamera')
cam_auto.lens = 50.0
cam_auto.sensor_width = 36.0
cam_auto.clip_end = 1000.0
ob_auto_camera = bpy.data.objects.new('AutoCamera', cam_auto)
scene.collection.objects.link(ob_auto_camera)
ob_auto_camera.location = (17.5862, -12.6435, 13.119)
ob_auto_camera.rotation_euler = (1.09748, -7.21219e-08, 0.694738)
scene.camera = ob_auto_camera
light_auto_sun = bpy.data.lights.new('AutoSun', 'SUN')
light_auto_sun.energy = 3.0
light_auto_sun.angle = 0.0523599
ob_auto_sun = bpy.data.objects.new('AutoSun', light_auto_sun)
scene.collection.objects.link(ob_auto_sun)
ob_auto_sun.rotation_euler = (0.872665, 0.174533, 0.523599)
bpy.context.view_layer.update()
